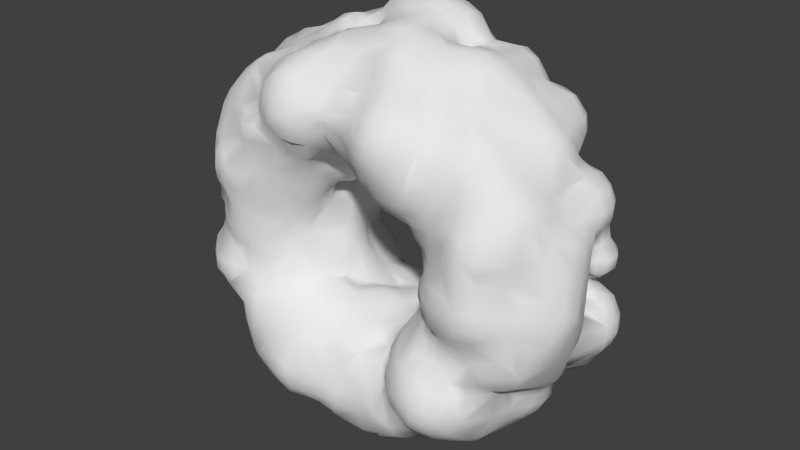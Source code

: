 # Source: WombStrengenRing.blend  (saved by Blender 2.73.0; exported with 4.5.12 LTS)
import bpy
from mathutils import Matrix  # noqa: F401  (used for matrix-valued properties, if any)

bpy.ops.wm.read_factory_settings(use_empty=True)
scene = bpy.context.scene
scene.name = 'Scene'

# ---- collections
col_collection_11 = bpy.data.collections.new('Collection 11'); scene.collection.children.link(col_collection_11)

# ---- world
world_world = bpy.data.worlds.new('World'); scene.world = world_world
world_world.color = (0.05088, 0.05088, 0.05088)
world_world.use_sun_shadow = False
world_world.sun_shadow_jitter_overblur = 0.0
world_world.cycles.sampling_method = 'MANUAL'
world_world.cycles.sample_map_resolution = 256

# ---- meshes
me_mesh = bpy.data.meshes.new('Mesh')
me_mesh.from_pydata([(-1.971, -2.033, 1.157), (4.829, 0.7748, -0.0585), (5.208, 0.7738, 0.1909), (5.229, 1.175, -0.1832), (4.829, 1.175, -0.1585), (4.794, 1.498, -0.2721), (4.759, 0.7635, -0.2682), (6.419, -0.3163, -0.5775), (6.319, -0.007032, -0.9559), (6.351, -0.43, -1.25), (6.229, -0.02517, -1.474), (6.093, -0.2629, -2.016), (6.506, -0.4328, -0.2662), (-2.009, 0.1037, 0.08296), (-2.158, 0.8535, 0.1375), (-2.168, 0.841, -0.2686), (-3.097, 2.039, 4.952), (-3.571, 1.975, 5.14), (-3.502, 2.354, 4.924), (-3.971, 1.975, 5.043), (-3.947, 2.354, 4.899), (-4.367, 1.972, 4.878), (-3.634, 1.502, 5.164), (-4.386, 1.306, 4.809), (-1.927, 3.222, 2.873), (-2.25, 3.182, 4.168), (-2.772, 3.265, 4.168), (-1.971, 2.956, 4.526), (-2.58, 2.765, 4.526), (-1.971, 2.775, 4.706), (-3.168, 2.833, 4.56), (-3.779, 2.82, 4.598), (-3.485, 3.16, 4.124), (-1.479, 3.179, 3.73), (-1.171, 3.089, 3.726), (-0.732, 2.816, 3.746), (-0.7765, 2.764, 4.059), (-1.171, 3.06, 4.126), (-0.7726, 2.787, 4.522), (-1.171, 2.862, 4.526), (-3.219, 2.768, -2.049), (-2.842, 2.776, -2.629), (-2.831, 2.775, -3.08), (-3.171, 2.959, -3.474), (-2.443, 2.726, -3.468), (-3.17, 2.728, -3.855), (-3.567, 3.229, -3.479), (-3.571, 3.051, -3.874), (-3.577, 3.318, -3.082), (-3.568, 3.221, -2.584), (-3.966, 3.472, -2.839), (-3.971, 3.336, -2.274), (-3.986, 3.178, -2.011), (-3.555, 2.939, -1.47), (-4.647, 3.202, -1.928), (-4.371, 3.409, -2.274), (-4.771, 3.365, -2.274), (-5.157, 3.168, -2.28), (-4.373, 3.494, -2.879), (-3.28, 2.748, -1.556), (-5.659, 1.169, -3.088), (-5.56, 1.564, -3.424), (-6.121, 1.586, -2.772), (-6.107, 1.119, -2.736), (-5.972, 1.934, -2.892), (-5.758, 2.372, -3.125), (-5.968, 2.331, -2.547), (-5.993, 0.775, -2.692), (-5.194, 0.7724, -3.257), (-5.574, 0.369, -2.688), (-6.031, 0.3124, -2.301), (-5.542, -0.006218, -2.252), (-5.983, -0.04112, -1.641), (-5.556, -0.41, -1.362), (-5.571, -0.195, -1.874), (-5.904, -0.4263, -1.054), (-5.987, -0.4493, -0.6803), (-5.892, -0.8252, -0.6743), (-5.803, -0.8252, -1.074), (-5.89, -1.201, -0.888), (-5.751, -1.625, -1.074), (-5.766, -1.625, -0.6743), (-5.857, -1.225, -0.2743), (-5.62, -1.638, -0.2705), (-5.499, -1.943, -0.7754), (-5.801, -1.625, 0.1257), (-5.862, -1.625, 0.5257), (-5.535, -1.992, 0.697), (-5.793, -1.625, 0.9257), (-5.916, -1.18, 0.7721), (-5.839, -0.8252, 0.5257), (-5.535, -0.4227, 0.5261), (-5.79, -0.4252, 0.9257), (-5.951, -0.3399, 1.342), (-5.773, -0.8252, 1.326), (-5.534, -0.8238, 1.7), (-5.973, -0.4186, 1.736), (-6.013, -0.4572, 2.126), (-5.509, -0.8173, 2.077), (-6.319, -0.03396, 1.961), (-5.971, -0.4069, 2.492), (-6.275, -0.02517, 2.526), (-6.386, 0.3529, 2.138), (-6.296, 0.4633, 2.861), (-6.108, -0.02399, 2.929), (-5.639, -0.5572, 2.977), (-6.244, 0.04105, 1.35), (-5.948, -0.004658, 1.001), (-6.301, 0.7836, 1.278), (-6.381, 0.7235, 1.733), (-6.369, 1.294, 1.326), (-6.391, 1.332, 1.804), (-6.293, 1.469, 0.8728), (-5.985, 1.579, 0.3861), (-6.014, 1.246, 0.1431), (-5.978, 1.539, -0.2866), (-6.341, 1.182, -0.3895), (-5.751, 1.575, 0.1257), (-6.051, 1.961, 0.4429), (-5.963, 2.374, 0.538), (-6.256, 2.375, 0.9257), (-6.356, 1.973, 0.9279), (-6.348, 2.372, 1.328), (-6.321, 2.378, 1.727), (-5.959, 2.756, 0.9289), (-6.037, 2.845, 1.327), (-5.571, 2.375, 0.2627), (-5.141, 2.373, 0.1506), (-5.468, 2.805, 0.5442), (-5.513, 1.955, 0.1273), (-5.924, 0.7457, 0.5042), (-6.242, 0.7748, 0.1257), (-5.971, 0.7748, 0.7331), (-5.802, 0.5317, 0.5445), (-5.571, -0.02517, 0.5725), (-5.429, -0.0219, 0.5249), (-5.571, -0.02517, 0.4298), (-5.47, -0.4175, 0.1297), (-5.594, -0.6228, 0.1272), (-6.484, 1.975, 1.326), (-6.465, 1.575, 1.326), (-6.453, 1.975, 1.726), (-5.446, -0.8258, 2.502), (-5.571, -1.225, 1.552), (-5.329, -1.225, 1.726), (-5.204, -2.298, 0.1478), (-5.197, -2.03, -0.2737), (-5.091, -2.344, -0.6967), (-5.284, -2.5, -1.081), (-5.594, -2.143, -1.418), (-5.483, -2.425, -1.474), (-5.604, -2.047, -1.895), (-5.457, -2.425, -1.874), (-5.212, -2.447, -2.291), (-5.461, -2.025, -2.274), (-5.165, -1.631, -2.59), (-5.498, -1.626, -2.262), (-5.171, -1.225, -2.489), (-5.398, -0.9327, -2.252), (-5.579, -1.208, -1.897), (-5.468, -0.8252, -1.874), (-4.792, -1.232, -2.706), (-4.994, -0.8207, -2.694), (-4.753, -1.179, -3.098), (-5.048, -0.8674, -3.469), (-4.98, -0.8252, -3.874), (-4.724, -0.8308, -4.214), (-4.806, -0.4183, -4.316), (-5.106, -0.4252, -3.874), (-4.371, -0.8252, -4.483), (-4.416, -0.309, -4.601), (-3.621, -0.8276, -4.716), (-4.234, 0.3969, -4.648), (-3.93, 0.3904, -4.937), (-3.964, 0.7814, -4.9), (-3.554, 0.3727, -5.438), (-3.636, 0.7817, -5.622), (-3.156, 0.2713, -5.852), (-3.171, 0.7748, -6.093), (-3.171, 1.175, -6.106), (-3.465, 1.18, -5.846), (-2.872, 0.6651, -6.216), (-2.771, 1.175, -6.248), (-2.371, 1.175, -6.274), (-2.371, 1.575, -6.167), (-2.771, 1.575, -6.141), (-2.374, 0.7747, -6.338), (-2.692, -0.2352, -5.986), (-2.371, -0.02517, -6.164), (-2.301, -0.4591, -6.127), (-2.766, -0.8252, -5.82), (-2.818, -1.223, -5.571), (-2.064, -1.162, -6.044), (-2.371, -0.8252, -6.055), (-1.625, -0.9129, -6.253), (-1.516, 0.03429, -6.21), (-1.524, 0.7523, -6.249), (-1.236, 0.636, -6.486), (-0.7692, 0.3774, -6.673), (-0.804, 0.9258, -6.629), (-1.172, 1.171, -6.243), (-0.8538, 1.615, -6.391), (-1.17, 1.526, -5.875), (-0.9186, 2.347, -5.869), (-1.168, 1.787, -5.452), (-0.9337, 2.405, -5.487), (-1.164, 2.367, -5.051), (-1.577, 1.832, -5.458), (-0.3837, 1.887, -6.63), (-0.3513, 1.158, -6.66), (0.03159, 1.306, -6.674), (0.7991, 0.8215, -6.392), (0.1249, 0.8769, -6.631), (0.8288, 1.175, -6.488), (0.3678, 0.04482, -6.557), (0.8288, 0.3748, -6.451), (0.7926, -0.2145, -6.534), (1.227, 0.3031, -6.562), (1.942, 0.0006104, -6.542), (1.229, 0.7748, -6.604), (1.504, 1.18, -6.653), (1.823, 0.5371, -6.655), (2.325, 1.206, -6.593), (1.068, -0.5741, -6.431), (1.541, -0.6436, -6.267), (0.02861, 1.99, -6.686), (-1.174, -0.3058, -6.443), (-0.7757, -0.4282, -6.566), (-1.171, -0.8252, -6.502), (-0.7714, -1.202, -6.548), (-0.157, -0.6241, -6.553), (-0.2843, 0.3257, -6.706), (-1.171, -1.225, -6.46), (-1.454, -1.239, -6.268), (-1.571, -1.625, -6.069), (-1.659, -1.811, -5.837), (-1.166, -2.043, -5.883), (-1.557, -2.414, -5.469), (-1.165, -2.42, -5.47), (-1.827, -2.865, -5.301), (-1.181, -2.913, -5.116), (-1.81, -3.097, -5.069), (-1.538, -3.264, -4.721), (-1.119, -3.228, -4.283), (-0.5047, -3.086, -4.222), (-0.7712, -3.103, -4.674), (0.0774, -3.081, -4.655), (-0.7611, -2.905, -5.074), (0.1625, -3.047, -4.243), (-2.005, -3.302, -4.678), (-2.871, -3.034, -4.676), (-2.476, -3.3, -4.287), (-2.76, -3.225, -3.874), (-2.485, -3.209, -3.392), (-3.194, -3.097, -4.208), (-3.193, -3.163, -3.296), (-3.562, -2.897, -4.129), (-3.58, -3.069, -3.156), (-3.571, -3.059, -2.674), (-3.028, -3.142, -2.635), (-3.602, -2.435, -4.69), (-3.547, -1.993, -4.929), (-3.187, -1.628, -5.111), (-3.571, -1.625, -4.913), (-3.223, -1.22, -5.094), (-3.666, -1.192, -4.711), (-3.417, -0.7403, -5.093), (-3.571, -0.4252, -4.847), (-3.202, -0.5728, -5.526), (-3.563, -0.01006, -5.058), (-2.55, -1.672, -5.483), (-2.771, -2.025, -5.352), (-2.822, -2.44, -5.228), (-2.371, -2.425, -5.407), (-2.44, -2.887, -5.104), (-1.934, -2.204, -5.542), (-3.979, -2.436, -4.179), (-3.95, -2.778, -3.074), (-3.968, -2.822, -2.63), (-4.316, -2.689, -2.639), (-4.341, -2.974, -2.28), (-4.768, -2.81, -2.264), (-4.378, -2.42, -2.876), (-4.832, -2.994, -1.874), (-5.159, -2.743, -1.483), (-4.776, -2.999, -1.473), (-4.771, -2.61, -0.6743), (-4.332, -2.809, -0.7766), (-4.85, -2.48, -0.2947), (-4.397, -2.836, -0.3232), (-4.896, -2.44, 0.1568), (-4.39, -2.87, 0.1292), (-4.734, -2.433, 0.5648), (-4.381, -2.769, 0.6441), (-4.714, -2.862, 1.491), (-4.768, -2.746, 2.116), (-4.771, -2.649, 2.526), (-4.371, -2.825, 2.495), (-4.759, -2.32, 3.295), (-3.681, -2.84, 2.825), (-3.628, -2.898, 2.586), (-4.354, -2.488, 3.458), (-4.213, -2.652, 3.244), (-3.582, -2.826, 3.329), (-5.041, -2.425, 1.726), (-5.059, -2.393, 2.416), (-5.207, -2.034, 2.523), (-5.153, -1.981, 1.686), (-5.05, -2.006, 3.27), (-5.016, -2.414, 1.314), (-4.371, -3.092, 1.326), (-4.371, -3.13, 1.726), (-3.846, -3.209, 1.865), (-4.006, -3.168, 1.25), (-3.971, -2.966, 0.5257), (-3.962, -3.04, -0.1804), (-3.545, -2.967, 0.5196), (-3.574, -3.013, -0.2134), (-3.248, -3.118, 1.18), (-3.171, -3.127, 1.726), (-2.738, -3.03, 2.106), (-2.754, -2.863, 1.217), (-2.406, -2.855, 1.952), (-3.12, -3.096, 2.861), (-3.97, -2.858, -0.71), (-4.91, -2.034, -2.763), (-4.348, -2.01, -3.022), (-4.364, -1.623, -3.048), (-4.771, -1.625, -2.848), (-4.368, -1.616, -3.468), (-4.353, -1.577, -3.878), (-4.366, -1.191, -4.235), (-4.106, -1.961, -4.308), (-3.847, -1.937, -4.689), (-3.971, -1.225, -4.586), (-4.262, -1.992, -3.843), (-4.231, -2.442, -3.076), (-0.664, -2.486, -5.63), (-0.3299, -2.692, -5.458), (-0.7712, -2.025, -6.09), (-0.2646, -2.014, -6.099), (-0.3651, -1.64, -6.343), (-0.8628, -1.587, -6.378), (0.08235, -1.512, -6.287), (2.029, -0.8252, -6.108), (2.023, -0.4007, -6.267), (0.733, -2.117, -6.075), (0.7707, -2.692, -5.495), (0.8027, -2.851, -4.797), (1.248, -2.823, -5.054), (1.484, -2.733, -5.22), (-0.1379, -2.942, -5.069), (1.257, -2.456, -5.638), (-4.379, 0.7811, -4.347), (-3.917, 1.194, -4.643), (-4.371, 1.175, -4.519), (-3.75, 1.587, -4.654), (-4.338, 1.781, -4.619), (-4.833, 1.523, -4.374), (-4.769, 1.969, -4.411), (-4.371, 2.375, -4.489), (-4.777, 2.379, -4.281), (-5.247, 2.352, -3.956), (-4.79, 2.853, -4.051), (-5.329, 2.834, -3.529), (-5.615, 2.814, -2.795), (-5.319, 2.02, -3.938), (-5.195, 1.157, -3.612), (-5.174, 0.3009, -3.099), (-5.093, 0.3748, -3.474), (-5.03, 0.7748, -3.474), (-5.083, 0.1595, -3.902), (-4.849, 0.774, -3.876), (-5.153, -0.4456, -3.466), (-5.111, -0.02167, -2.683), (-5.113, -0.417, -2.677), (-5.197, 1.49, -3.959), (-4.37, 2.774, -4.256), (-4.37, 3.147, -3.875), (-4.802, 0.03599, -4.308), (-6.39, -0.03934, -0.674), (-6.311, -0.03096, -1.068), (-6.355, 0.3688, -1.42), (-6.34, 0.7623, -2.216), (-6.264, 0.3748, -1.874), (-6.388, 1.177, -2.313), (-6.372, 1.576, -2.277), (-6.289, 1.975, -2.274), (-6.365, 1.964, -1.872), (-6.574, 1.175, -1.874), (-6.58, 1.175, -1.474), (-6.563, 0.7289, -1.123), (-6.547, 1.575, -1.874), (-6.526, 1.575, -1.474), (-6.508, 0.3748, -1.074), (-5.241, -0.4252, -1.474), (0.8312, -1.687, 5.783), (0.8179, -1.229, 6.066), (1.229, -1.225, 6.019), (1.243, -1.697, 5.736), (0.5267, -1.633, 5.706), (-0.391, -2.776, 4.524), (-1.147, -0.8256, 5.923), (-1.166, -0.4304, 5.724), (-0.7462, -0.8364, 6.039), (-1.436, -2.416, 2.493), (-0.7748, -2.428, 2.952), (-0.7712, -2.025, 2.81), (-1.223, -2.024, 2.536), (-0.3694, -2.444, 3.257), (-0.3712, -2.216, 2.926), (0.01615, -2.679, 3.328), (-0.3552, -2.039, 2.708), (0.5286, -2.621, 2.837), (0.5263, -2.054, 2.222), (0.4072, -1.27, 2.069), (0.02875, -1.625, 2.21), (0.01095, -0.8352, 2.108), (-0.3712, -1.225, 2.26), (-0.397, -0.7939, 2.125), (-0.7654, -0.891, 1.97), (-0.3712, -0.4252, 1.893), (-0.7684, -0.4257, 1.723), (-1.063, -0.8158, 1.588), (-1.527, -0.3802, 1.113), (-1.56, -0.838, 1.291), (-1.242, -1.462, 2.102), (-0.7736, -1.235, 2.489), (0.8001, -2.551, 2.429), (0.8183, -2.826, 2.913), (0.5626, -2.801, 3.305), (0.43, -2.826, 3.758), (-0.3676, -2.83, 4.003), (-0.3781, -2.785, 3.729), (0.8288, -3.057, 3.326), (0.8556, -3.124, 3.704), (1.235, -3.224, 3.339), (0.8288, -3.065, 4.126), (1.227, -3.261, 4.13), (1.229, -3.124, 2.926), (1.222, -2.835, 2.496), (1.251, -2.472, 2.036), (1.229, -2.025, 1.776), (1.215, -1.631, 1.724), (0.8163, -1.542, 1.843), (1.261, -1.206, 1.729), (1.71, -1.628, 1.429), (1.641, -1.253, 1.46), (1.543, -2.043, 1.712), (2.348, -2.444, 1.705), (2.091, -2.034, 1.36), (1.559, -2.479, 1.902), (1.7, -3.004, 2.453), (2.296, -3.059, 2.508), (1.651, -3.231, 3.113), (2.068, -3.23, 3.279), (2.703, -3.085, 2.935), (2.346, -3.187, 3.794), (2.829, -3.018, 3.326), (2.385, -2.809, 2.19), (3.171, -2.637, 1.814), (2.829, -2.626, 1.726), (3.629, -2.729, 2.126), (3.674, -2.823, 1.698), (3.087, -2.776, 2.458), (3.672, -2.664, 2.559), (4.024, -2.7, 2.601), (3.991, -2.844, 2.243), (3.229, -2.587, 1.326), (3.108, -2.539, 0.8945), (3.646, -2.812, 0.9182), (3.241, -2.809, 0.477), (4.029, -3.07, 0.9257), (4.029, -3.187, 0.5257), (3.629, -3.102, 0.5257), (4.032, -3.088, 1.722), (3.604, -3.184, -0.02574), (4.034, -3.245, 0.02688), (3.629, -3.071, -0.6743), (4.281, -3.168, -0.6698), (3.628, -2.776, -1.056), (3.629, -2.734, -1.474), (4.029, -2.777, -1.474), (3.633, -2.82, -1.935), (4.609, -2.747, -1.555), (4.026, -2.821, -2.3), (4.429, -2.705, -2.274), (4.429, -2.55, -2.674), (4.305, -2.825, -2.674), (3.227, -2.827, -1.857), (3.229, -2.583, -1.474), (4.244, -2.831, -1.088), (3.202, -2.645, -0.9618), (4.811, -2.776, -0.9957), (5.27, -2.77, -0.4614), (5.249, -2.538, -1.268), (2.894, -2.377, -1.053), (2.657, -2.461, -0.2865), (3.219, -2.981, -0.2747), (3.159, -2.93, 0.1212), (2.499, -2.025, -0.6743), (2.484, -2.067, -0.1004), (2.663, -2.425, 0.1257), (2.844, -2.421, 0.5121), (2.515, -2.025, 0.5257), (2.43, -2.034, 0.8824), (2.429, -2.319, 1.326), (2.834, -2.434, 1.263), (2.12, -1.629, 0.9174), (2.433, -1.637, 0.3618), (2.175, -1.327, 0.7339), (1.725, -0.8252, 1.326), (1.633, -0.5725, 1.751), (1.72, -0.3717, 0.9476), (1.627, -0.02548, 1.725), (1.205, -0.4554, 1.873), (1.188, 0.003974, 2.047), (0.8288, -0.4252, 2.012), (1.686, -0.02517, 0.9257), (2.032, -0.4256, 0.5348), (1.929, 0.117, 0.4463), (1.661, 0.2997, 0.9707), (2.343, -0.02517, 0.1257), (2.469, -0.3525, 0.1208), (2.409, -0.04653, -0.2773), (2.463, -0.7973, -0.2803), (2.43, -1.231, -0.2882), (2.529, -0.7881, 0.1288), (2.459, -1.155, 0.146), (1.638, 0.3798, 1.807), (2.396, -1.625, -0.5577), (2.472, -1.989, -1.162), (2.838, -2.441, -1.468), (4.429, -3.225, -0.2747), (4.447, -3.248, 0.1989), (3.167, -2.838, 3.13), (2.861, -2.771, 3.948), (3.3, -2.692, 3.695), (4.01, -2.629, 3.305), (3.22, -2.417, 4.104), (-0.4365, -1.626, 2.498), (-0.7712, -1.625, 2.754), (-1.159, -1.643, 2.515), (-1.558, -2.871, 2.851), (-0.8302, -2.916, 3.245), (-1.969, -2.863, 2.511), (-1.98, -3.03, 2.945), (-1.992, -3.248, 3.681), (-1.556, -3.208, 3.367), (-1.571, -3.395, 3.726), (-1.152, -3.292, 3.707), (-1.171, -3.15, 3.326), (-2.371, -3.06, 3.326), (-2.339, -3.137, 4.072), (-1.983, -3.314, 4.131), (-2.422, -2.908, 4.635), (-1.964, -3.206, 4.499), (-2.782, -2.729, 4.127), (-2.762, -2.822, 3.657), (-3.18, -2.806, 3.654), (-3.571, -2.715, 3.726), (-2.771, -3.003, 3.326), (-5.143, -1.217, 2.029), (-5.164, -1.225, 2.523), (-5.234, -1.63, 2.121), (0.6296, 0.3538, 2.149), (1.638, 0.7705, 2.239), (1.01, 1.317, 2.032), (1.796, 1.177, 2.145), (1.316, 1.622, 2.089), (1.229, 0.3748, 2.221), (1.764, 0.7374, 2.136), (0.8262, 0.004728, 2.122), (0.4218, 0.7378, 2.113), (0.7002, 1.608, 2.117), (-0.4792, 1.563, 2.185), (-0.3673, 0.7788, 2.132), (0.2209, 1.984, 2.223), (-0.5949, 1.124, 2.123), (1.841, 0.797, 0.8808), (-5.746, -1.621, -1.785), (2.029, -0.3702, -0.7537), (2.037, -0.02679, -0.6776), (2.25, -1.498, -1.055), (2.044, -1.214, -1.481), (1.676, -0.537, -1.484), (1.642, -1.194, -1.904), (1.235, -1.592, -2.478), (1.232, -0.815, -2.295), (1.62, -0.02022, -1.456), (3.231, 2.296, -0.3406), (3.147, 2.465, -0.637), (-2.354, 2.365, 1.389), (-1.254, 1.957, 2.179), (-3.171, 3.454, 2.926), (-2.525, 3.502, 2.906), (-2.546, 3.533, 3.63), (-3.171, 3.501, 3.326), (2.425, 2.362, 4.881), (2.429, 2.449, 4.526), (2.825, 2.375, 4.526), (2.429, 2.535, 4.126), (2.718, 2.327, 3.897), (2.406, 2.71, 3.734), (2.42, 2.728, 3.326), (2.715, 2.375, 3.326), (2.029, 2.998, 3.326), (2.029, 2.973, 3.726), (2.029, 2.766, 4.125), (1.566, 3.074, 3.72), (1.533, 2.919, 4.127), (1.186, 2.627, 4.496), (1.629, 2.374, 4.647), (1.534, 2.265, 4.918), (1.618, 2.244, 5.305), (1.206, 2.38, 5.712), (2.054, 2.404, 4.553), (2.041, 2.862, 2.909), (1.618, 1.965, 5.692), (1.251, 2.0, 6.157), (1.229, 1.575, 6.346), (1.866, 1.565, 5.734), (1.294, 1.181, 6.277), (1.225, 0.7859, 6.12), (0.8288, 0.7748, 6.428), (0.8288, 1.975, 6.402), (0.81, 2.318, 6.122), (0.8288, 2.598, 5.726), (0.08363, 2.867, 5.753), (0.09851, 2.643, 6.125), (0.1583, 2.397, 6.341), (-0.3758, 2.363, 6.457), (-0.3687, 2.736, 6.122), (-0.7712, 2.375, 6.422), (-0.7754, 2.693, 6.123), (-0.796, 2.005, 6.574), (-0.2957, 1.779, 6.741), (-0.7712, 1.575, 6.692), (0.2389, 1.986, 6.514), (0.5664, 1.559, 6.591), (0.02875, 1.175, 6.744), (0.5209, 1.176, 6.628), (1.759, 1.191, 5.749), (2.064, 0.7515, 5.59), (1.628, 0.3585, 5.72), (2.442, 0.7252, 5.69), (2.429, 0.3748, 5.878), (2.029, -0.02517, 5.938), (2.429, -0.02517, 5.954), (1.96, -0.4444, 5.922), (2.482, -0.3932, 5.898), (2.829, -0.02517, 5.876), (2.447, -0.8069, 5.672), (3.207, -0.0276, 5.679), (2.882, 0.4364, 5.769), (2.837, 0.801, 5.673), (3.229, 0.7748, 5.536), (3.237, 0.4197, 5.64), (3.544, 0.8911, 5.213), (3.321, 1.58, 5.448), (3.647, 1.163, 4.949), (3.628, 1.576, 4.922), (3.208, 1.963, 5.307), (3.474, 1.975, 4.926), (3.229, 2.219, 4.926), (2.829, 2.37, 4.926), (2.829, 2.195, 5.326), (2.829, 1.975, 5.534), (2.82, 1.582, 5.666), (2.429, 1.975, 5.514), (2.429, 2.173, 5.326), (3.229, 2.244, 4.526), (4.38, 0.3396, 4.828), (4.358, 0.001511, 4.844), (1.629, -0.02517, 5.978), (2.028, 1.996, 5.335), (2.029, 1.575, 5.674), (5.226, -1.22, 3.321), (5.412, -0.6029, 3.211), (4.968, -1.049, 3.703), (5.546, -0.8388, 2.869), (5.603, -1.514, 2.926), (4.679, -0.7945, 4.189), (4.935, -0.3692, 4.24), (5.176, -0.02338, 4.128), (-3.171, 1.575, 5.088), (-3.571, 1.175, 5.102), (-3.156, 1.173, 4.946), (-3.633, 1.577, -5.343), (-5.219, 3.183, -2.812), (-3.971, 3.389, -3.474), (-3.969, 3.159, -3.874), (-4.371, 3.396, -3.474), (5.637, -2.379, -0.4073), (5.739, -2.185, 0.06576), (6.291, -1.649, -0.1797), (6.443, -0.4104, 1.077), (6.409, -0.8375, 1.268), (-6.109, 2.09, -1.028), (-5.581, 2.478, -0.9985), (-4.776, 3.255, -3.491), (2.436, -2.834, 4.534), (2.033, -2.827, 4.816), (2.029, -3.1, 4.526), (1.629, -3.156, 4.528), (1.629, -3.354, 4.126), (1.229, -3.322, 3.726), (1.629, -3.402, 3.726), (-0.3414, 2.767, 4.126), (0.06066, 3.002, 3.732), (-0.7712, 3.008, 4.926), (-0.3712, 3.045, 4.926), (-0.3712, 3.081, 5.326), (-0.7712, 3.05, 5.326), (-1.171, 2.77, 4.915), (0.02875, 3.018, 5.326), (0.4764, 2.771, 5.235), (0.02875, 2.964, 4.926), (-1.205, 2.399, 6.156), (-0.3712, 1.175, 6.734), (4.829, -2.431, -2.287), (4.808, -1.99, -2.662), (4.824, -1.66, -2.899), (4.824, -1.169, -3.067), (5.275, -2.123, -2.385), (5.156, -1.407, -2.819), (4.953, -2.632, -1.837), (-3.975, 2.749, -1.099), (-3.971, 3.017, -1.474), (2.405, 2.095, -4.263), (2.815, 2.248, -4.602), (2.829, 2.092, -3.874), (2.429, 2.135, -3.874), (2.033, 2.388, -2.664), (1.65, 2.438, -3.014), (2.029, 2.458, -3.074), (1.229, 2.375, -2.801), (1.208, 2.962, -3.413), (2.589, 1.966, -1.088), (2.828, 1.974, -0.6245), (2.656, 1.575, -0.6743), (2.414, 1.23, -1.156), (2.457, 1.979, -1.526), (-2.768, -2.512, 4.605), (-2.365, 2.68, 1.753), (-1.964, 3.051, 2.426), (-2.753, 2.849, 1.725), (-1.971, 3.396, 3.326), (-2.083, -2.686, -2.288), (-2.808, -2.801, -2.124), (-2.077, -1.625, -1.074), (-2.77, -2.417, -0.4291), (-6.361, 1.566, -1.092), (-6.567, 0.8895, -0.7873), (-4.36, -2.028, 4.098), (-4.463, -1.625, 4.275), (-4.003, -2.347, 4.029), (-4.371, -2.356, 3.726), (-3.552, -2.319, 4.468), (-1.593, -1.611, 1.769), (-0.7209, -1.139, -2.091), (-0.7712, -0.4252, -2.174), (-0.3712, -0.4252, -2.11), (0.02875, -0.4252, -2.166), (0.06007, -0.8586, -2.277), (-0.3705, 0.09773, -2.255), (0.03341, -0.01915, -2.253), (0.8322, -2.367, 4.984), (0.8327, -2.068, 5.36), (1.337, -2.366, 5.201), (3.63, 2.368, -3.075), (4.035, 2.448, -2.663), (3.629, 2.474, -2.674), (4.024, 2.303, -3.071), (4.032, 1.787, -3.473), (4.219, 1.975, -3.474), (4.438, 2.375, -3.422), (4.429, 2.677, -3.074), (4.433, 2.753, -2.674), (3.235, 2.376, -3.555), (3.229, 2.662, -3.074), (4.429, 2.59, -1.874), (4.85, 2.69, -1.955), (4.829, 2.545, -1.474), (4.429, 2.643, -1.474), (5.231, 2.71, -1.953), (5.229, 2.622, -1.474), (4.429, 1.975, -3.66), (4.829, 1.975, -3.728), (4.828, 2.421, -3.525), (4.337, 1.956, -3.86), (4.681, 1.575, -3.874), (4.829, 1.575, -3.709), (4.801, 1.186, -3.707), (4.829, 2.762, -3.073), (5.7, 1.56, -3.255), (5.73, 1.986, -3.241), (5.615, 2.374, -3.074), (6.029, 1.977, -2.634), (5.714, 2.485, -2.724), (5.229, 2.699, -3.074), (5.227, 2.773, -2.675), (5.928, 0.4175, -2.267), (6.331, 1.191, -2.32), (6.458, 1.077, -1.904), (6.451, 1.159, -1.486), (6.027, 0.7748, -1.077), (6.277, 1.173, -1.074), (6.497, 1.571, -1.474), (6.537, 1.575, -1.874), (6.39, 1.976, -1.872), (6.438, -1.212, -0.692), (6.422, -1.197, 0.03029), (6.475, -1.247, -0.2776), (6.124, -1.674, 0.5191), (6.332, -1.199, 1.276), (6.002, -1.682, 1.003), (-2.774, 2.764, 1.364), (-1.616, -1.191, -1.893), (-2.008, -1.605, -1.494), (-1.708, -0.8252, -1.474), (-0.3712, 2.857, 4.526), (0.8288, 2.665, 5.326), (0.8288, 2.611, 4.926), (1.643, 0.7809, 5.59), (-0.006584, -0.05185, 6.253), (0.03767, 0.4341, 6.458), (0.3882, 0.03714, 6.356), (-1.171, 1.975, 6.428), (-1.641, 2.0, 5.918), (-1.521, 2.384, 5.679), (-0.8045, 1.139, 6.584), (-0.7637, 0.3752, 6.12), (-1.176, 0.3801, 5.685), (-1.169, 0.7271, 6.158), (-0.7818, -0.03346, 5.861), (5.387, 1.587, -0.279), (4.829, 1.575, -0.1161), (5.625, 1.26, -0.2847), (6.216, 0.3748, 1.326), (6.254, 0.3748, 1.726), (6.279, 0.7748, 1.726), (6.03, 0.7772, 1.302), (6.285, 0.611, 2.106), (6.102, 1.174, 2.563), (6.279, 1.175, 2.126), (5.916, 1.579, 2.524), (6.085, 1.609, 2.124), (6.255, 1.175, 1.726), (6.061, 1.596, 1.696), (5.627, 1.969, 2.118), (5.656, 2.07, 1.709), (5.629, 1.835, 2.526), (5.629, 1.575, 2.79), (5.188, 1.516, 2.932), (5.211, 1.932, 2.522), (4.813, 1.538, 2.926), (4.816, 1.97, 2.506), (5.229, 2.134, 2.126), (5.014, 2.347, 1.707), (6.028, -0.02652, 2.118), (6.33, -0.2528, 1.726), (5.638, 0.787, 2.952), (5.64, 1.18, 2.936), (5.229, 1.175, 3.174), (5.629, 0.3748, 2.881), (6.024, 0.7249, 2.608), (5.639, -0.1978, 2.607), (5.364, 0.7748, 3.326), (5.146, 1.089, 3.328), (5.229, 0.7711, 3.724), (5.504, 0.3748, 3.326), (5.428, 0.3748, 3.726), (5.173, 0.389, 4.11), (5.47, -0.009132, 3.669), (-1.571, 2.375, -4.955), (-1.571, 2.142, -5.074), (-2.055, 2.378, -4.675), (-1.971, 2.221, -5.074), (-2.349, 2.306, -5.019), (-2.372, 2.316, -4.268), (-1.163, 1.056, 1.855), (-0.737, -0.07729, -2.293), (-1.211, -0.46, -2.314), (-4.289, 2.988, 4.133), (-4.367, 2.696, 4.491), (-5.722, 0.8342, 3.529), (-5.61, 1.174, 3.508), (-5.174, 1.184, 3.735), (5.299, 0.37, -3.851), (5.301, -0.02287, -3.881), (3.207, -0.0352, -5.763), (3.023, -0.5467, -5.418), (3.617, -0.03835, -5.461), (3.569, -1.232, -5.334), (3.249, -1.676, -5.22), (3.643, -1.621, -5.18), (2.835, -1.886, -5.054), (2.786, -1.201, -5.353), (3.229, -2.407, -4.675), (3.221, -2.916, -4.391), (3.126, -3.395, -3.846), (3.629, -3.242, -3.879), (3.627, -2.875, -4.303), (2.421, -2.865, -4.322), (2.034, -2.977, -3.891), (2.378, -3.247, -3.511), (2.829, -3.492, -3.474), (2.429, -3.372, -3.074), (2.829, -3.517, -3.074), (3.229, -3.539, -3.074), (3.229, -3.52, -3.474), (2.069, -3.101, -3.091), (1.915, -2.92, -2.673), (2.429, -3.225, -2.675), (2.037, -2.994, -4.607), (2.807, -2.455, -4.637), (1.473, -3.047, -4.649), (1.506, -3.047, -4.301), (1.63, -2.832, -3.816), (3.626, -2.123, -4.849), (2.088, -2.54, -5.204), (2.069, -2.18, -5.478), (2.827, -0.7715, -5.367), (2.019, -1.416, -5.934), (4.848, -0.4893, -4.316), (4.69, -0.1117, -4.716), (5.088, 0.3757, -4.254), (5.22, 1.164, -3.393), (5.155, 0.7634, -3.476), (5.18, 0.7779, -3.075), (5.097, 0.7748, -3.874), (4.829, 2.887, -2.674), (3.229, 2.679, -1.074), (2.893, 2.374, -1.076), (3.629, 2.784, -1.279), (3.629, 2.683, -0.6743), (2.609, 1.175, -0.6743), (2.739, 1.587, -0.3048), (2.655, 1.175, -0.2743), (2.603, 1.575, 0.1257), (2.55, 1.175, 0.1257), (2.428, 1.176, 0.5242), (2.589, 1.575, 0.5257), (2.461, 1.576, 1.303), (2.406, 1.42, 0.8542), (2.449, 1.582, 1.725), (2.029, 1.173, 1.734), (2.02, 1.185, 1.324), (2.508, 0.7919, 0.1406), (2.573, 0.5739, -0.2547), (2.429, 0.7915, -0.5912), (0.4552, -0.6971, 2.096), (0.8271, -2.819, -4.304), (1.234, -2.773, -3.88), (-1.558, -2.79, 5.216), (-2.004, -2.277, 5.345), (-1.971, -0.02517, 5.871), (-1.973, -0.3628, 5.667), (-2.364, -0.004509, 5.725), (-2.904, -0.1061, 5.362), (-2.371, -0.4252, 5.595), (-2.771, -0.4252, 5.326), (-2.946, 0.3748, 5.326), (-3.971, -2.861, -1.018), (-3.565, 2.722, -4.209), (-0.2694, -1.274, -6.492), (-3.171, 2.699, -1.074), (-2.772, 2.375, -1.073), (-2.715, 2.601, -0.3745), (-3.169, 2.772, -0.5714), (-2.524, 2.383, -0.4392), (-2.442, 2.361, 0.1224), (-2.449, 2.351, 0.9501), (-2.851, 2.373, -1.478), (-3.591, 2.767, -1.051), (-3.192, 2.936, -0.1867), (-4.771, 3.408, -3.074), (-6.345, 1.971, -1.472), (-3.206, 1.602, -5.917), (-3.188, 2.003, -5.479), (-5.15, -1.61, 3.172), (-5.15, -0.8245, 2.868), (-4.791, -0.8221, 3.62), (-5.094, -1.225, 3.326), (-5.183, -0.4871, 3.385), (-4.813, -0.03108, 4.377), (-4.769, -0.349, 4.123), (-4.428, -0.4089, 4.556), (-4.755, 0.3719, 4.523), (2.577, -0.2115, -6.158), (-4.009, 0.4206, 5.082), (-3.549, 0.4684, 5.178), (-3.571, -0.02517, 5.106), (-3.621, -0.4087, 4.92), (-5.176, 0.3874, 3.94), (-5.17, 0.7768, 3.918), (-4.982, 1.172, 4.137), (-5.17, 1.576, 3.709), (-5.074, 1.878, 4.168), (-5.515, -0.8874, -1.463), (-5.694, -1.225, -1.474), (-6.319, -0.02851, -0.2745), (-5.918, -0.4269, -0.2785), (-5.841, -0.8252, -0.2743), (-0.06178, -0.8396, 6.131), (0.747, -0.83, 6.274), (0.7838, -1.032, 6.134), (-0.8397, -2.814, -3.091), (-5.456, -0.4252, -2.274), (-2.441, 1.17, -1.096), (-2.376, 1.163, -0.639), (-2.371, 1.575, -0.6737), (-2.488, 1.958, -1.078), (-1.961, -0.04951, -0.4929), (-1.977, 0.3758, -0.7177), (-1.97, -0.3966, -0.7155), (-4.728, 2.379, 4.448), (-4.938, 2.431, 4.137), (-4.758, -2.028, 3.681), (-4.964, -1.625, 3.726), (-1.025, -3.169, -3.855), (-1.546, -3.232, -3.392), (-1.198, -3.098, -3.174), (-1.971, -3.45, -4.274), (-3.162, -2.758, -1.967), (-3.552, -2.817, -1.582), (-4.371, -3.113, -1.874), (-3.971, -3.082, -1.874), (4.046, -2.037, -4.639), (4.137, -2.905, -3.926), (0.5111, 2.692, 4.516), (5.103, -0.02517, -4.274), (4.029, -3.111, -2.674), (5.995, -1.657, -1.724), (6.273, -1.135, -1.412), (6.031, -0.9697, -1.873), (5.765, -2.099, -1.795), (-0.4414, 2.467, -6.37), (-4.326, 0.4109, 4.888), (-5.748, 0.3096, 3.508), (-1.562, -0.01933, -1.791), (-1.652, -0.115, -1.166), (-1.614, 0.3791, -1.637), (-1.946, 0.7644, -1.382), (-1.626, 0.7836, -1.904), (-1.772, 0.3748, -1.074), (-1.953, 1.182, -1.851), (-2.019, 1.955, -1.891), (-1.205, 0.8674, -2.421), (-1.173, 0.3725, -2.315), (-2.388, -0.03028, 0.9257), (-1.971, 0.3748, 1.097), (-2.389, 0.3627, 0.9264), (-2.133, -0.4009, 0.9266), (-1.996, -0.8554, 0.948), (-5.855, -1.225, 0.1257), (-4.371, -0.02517, -1.395), (-4.384, -0.03574, -1.483), (-4.367, -0.01241, -1.493), (-5.692, -2.025, -1.474), (-6.055, 2.373, -2.275), (-6.01, 2.427, -1.466), (-5.1, 2.867, -1.424), (-4.766, 2.63, -1.091), (-5.171, 3.072, -1.874), (-5.622, 2.796, -1.837), (-1.542, 1.575, 6.126), (-1.806, 1.575, 5.726), (-1.571, 2.775, 4.743), (-1.571, 2.983, 4.526), (-1.571, 2.58, 4.926), (-4.687, 1.155, 4.529), (-4.792, 1.959, 4.533), (-5.17, 2.333, 2.892), (-5.086, 2.385, 3.618), (-5.22, 1.969, 3.393), (-3.133, 3.054, 1.491), (-3.207, 3.18, 2.449), (-2.771, 3.365, 2.526), (0.8465, 2.796, -5.591), (1.252, 2.926, -5.071), (1.065, 3.216, -4.708), (-2.236, -1.581, -0.366), (-2.168, -1.225, 0.1257), (-2.355, 1.198, -1.464), (-1.732, 1.975, -2.274), (-1.569, 1.131, -2.312), (-2.334, 2.646, -2.274), (-1.971, 2.379, -2.828), (-1.599, 1.967, -2.688), (-3.737, 1.192, -5.426), (2.104, -1.934, -1.47), (3.629, -3.45, -3.474), (1.231, -2.307, -3.106), (1.605, -2.471, -3.099), (1.629, -2.631, -3.474), (1.781, -2.825, -3.074), (1.815, -2.825, -3.474), (1.625, -2.421, -2.707), (1.236, -1.923, -2.716), (3.229, 2.691, -2.674), (2.036, 1.977, -1.9), (1.84, 2.053, -2.214), (2.465, 2.313, -1.864), (2.429, 2.593, -2.274), (2.829, 2.668, -2.274), (1.619, 1.989, -2.662), (1.628, 1.585, -2.382), (1.625, 1.156, -2.399), (0.7989, 2.019, -2.633), (0.5673, 1.593, -2.458), (-0.1375, 1.56, -2.682), (-1.218, 2.803, 5.336), (-2.771, 2.375, 4.779), (-2.371, 2.375, 4.796), (-1.932, 1.172, 5.623), (-1.96, 1.496, 5.307), (-1.97, 1.575, 4.917), (4.057, -0.1451, -5.298), (-2.995, 1.575, 4.926), (-2.067, -2.052, 0.852), (-2.341, -2.557, 1.058), (-1.971, -2.721, 2.126), (-1.571, -3.424, 4.126), (-1.127, -3.339, 4.107), (2.051, 0.7677, -1.111), (1.356, -0.4833, -1.848), (1.196, -0.378, -2.183), (-0.3712, 0.3748, -6.754), (0.04516, 1.569, -6.741), (0.4288, 1.975, -6.647), (1.637, 0.3817, -1.564), (1.33, -0.02517, -1.874), (1.445, 0.3748, -1.874), (1.223, -0.00685, -2.234), (1.314, 0.3748, -2.274), (1.218, -0.006641, -3.266), (1.371, -0.02517, -3.474), (1.229, 0.06883, -3.874), (1.629, -0.02517, -3.65), (1.775, 0.3776, -3.874), (2.051, -0.05405, -3.873), (2.029, 0.3748, -3.721), (2.072, 0.4198, -3.874), (1.629, -0.2703, -3.874), (4.449, -1.681, -4.35), (4.342, -1.56, -4.667), (0.8134, -0.6951, -2.635), (0.986, -0.02517, -2.674), (1.62, -2.066, -2.183), (3.629, -3.473, -3.074), (2.413, -3.055, -2.221), (2.832, -3.204, -2.314), (0.02875, 2.375, -6.571), (0.4288, 2.375, -6.512), (1.516, -1.628, -6.101), (3.276, 1.613, -5.908), (2.829, 2.551, -3.474), (2.83, 2.741, -2.942), (2.429, 2.463, -3.476), (2.429, 2.654, -3.074), (2.829, 2.375, -3.663), (2.047, 1.584, -6.532), (1.629, 1.575, -6.572), (0.8288, -1.225, -2.528), (-0.7712, 0.71, -2.686), (-1.188, -0.02129, -2.341), (4.029, 1.975, -3.569), (4.029, 2.226, -3.874), (3.636, 2.335, -3.904), (3.991, 2.341, -4.276), (3.857, 0.4099, -5.474), (3.813, 1.017, -5.538), (3.548, 0.7759, -5.874), (3.237, 0.3823, -6.044), (4.396, 1.943, -4.247), (4.672, 1.575, -4.274), (4.412, 1.574, -4.635), (4.424, 0.3735, -4.98), (4.431, 0.7853, -4.682), (6.485, -0.8436, -0.7355), (-5.147, 2.72, 2.523), (-4.377, 2.676, 2.512), (-4.365, 2.766, 2.938), (-4.771, 2.617, 2.926), (-4.753, 2.736, 3.326), (-4.371, 3.013, 3.326), (-5.143, 3.037, 2.133), (-5.716, 2.85, 2.162), (-5.571, 3.096, 1.726), (-5.164, 3.165, 1.73), (-5.571, 3.117, 1.326), (-5.19, 3.183, 1.314), (-6.246, 0.7748, 2.926), (-5.625, -0.03326, 3.505), (4.828, -2.448, 2.972), (4.789, -2.048, 3.532), (5.362, -2.091, 2.95), (5.245, -2.44, 2.53), (5.605, -2.03, 2.467), (4.429, -2.803, 2.453), (4.429, -2.619, 2.926), (4.853, -2.792, 2.292), (-0.7712, -3.038, 4.526), (-0.7712, -3.117, 3.726), (5.634, 0.3728, -2.699), (5.624, 1.204, -3.07), (1.928, 0.3681, -0.8848), (1.615, 2.771, -3.479), (0.6201, 3.097, -3.524), (-0.4387, 2.897, -3.416), (-0.2503, 2.38, -2.983), (-1.314, 2.387, -2.814), (0.8056, 2.449, -2.842), (-1.159, 2.687, -3.095), (-1.571, 2.631, -3.074), (-1.971, 2.467, -3.074), (-1.171, 2.984, -3.474), (-1.613, 2.851, -3.433), (3.629, 2.426, -2.274), (4.029, 2.397, -2.274), (4.029, 2.628, -1.874), (3.629, 2.649, -1.874), (3.229, 2.67, -1.474), (2.837, 2.374, -1.701), (3.229, 2.583, -1.874), (2.069, 1.566, -1.588), (4.029, 2.67, -0.6743), (4.028, 2.389, -0.2752), (3.635, 2.431, -0.2638), (4.407, 2.208, -0.2813), (-2.774, -2.368, -1.071), (-2.899, -2.494, -1.529), (5.229, 0.7156, -0.2743), (1.732, 0.7748, 1.726), (4.816, 2.361, 2.125), (4.411, 2.742, 2.205), (4.337, 1.927, 2.896), (4.515, 2.926, 1.714), (5.079, 2.272, 1.333), (4.501, 2.905, 1.315), (4.426, 2.732, 0.9331), (4.813, 2.365, 1.04), (4.429, 2.372, 0.5326), (4.017, 2.935, 2.215), (3.625, 2.927, 2.197), (3.625, 2.411, 2.661), (4.022, 2.112, 2.923), (3.229, 2.28, 2.526), (2.829, 1.975, 0.5261), (2.931, 2.362, 0.9208), (3.218, 2.387, 0.4724), (2.908, 1.964, -0.2022), (3.229, 2.292, 0.1257), (4.03, 2.373, 0.1258), (3.621, 2.413, 0.1212), (4.429, 2.201, 0.1257), (2.782, 2.402, 1.325), (3.24, 2.735, 0.9738), (3.158, 2.871, 1.315), (3.167, 2.901, 1.737), (2.738, 2.379, 1.725), (3.629, 3.07, 1.326), (3.629, 3.083, 1.726), (4.037, 2.89, 0.9044), (4.029, 3.077, 1.326), (2.823, 2.248, 2.11), (2.672, 1.975, 2.126), (3.232, 2.755, 2.125), (4.029, 3.09, 1.726), (-2.371, -3.387, -3.874), (-1.953, -3.433, -3.726), (2.404, 1.966, 2.323), (2.829, 2.05, 2.526), (2.438, 2.199, 2.527), (2.054, 2.441, 2.442), (2.029, 1.975, 2.231), (-2.293, -2.1, -1.456), (-2.214, -3.03, -2.705), (-3.984, 2.735, 2.517), (-5.132, 1.926, -0.2532), (-6.304, 1.946, 2.106), (-6.103, 2.411, 2.21), (-6.389, 0.8213, 2.15), (-4.892, -1.227, 3.78), (-5.312, -1.625, 2.526), (-0.3839, -2.415, 4.889), (0.02097, -2.44, 4.93), (0.2268, -0.4269, 6.331), (-2.371, -1.797, -0.2743), (-2.149, 0.7748, -0.6743), (-4.403, 2.781, -0.00103), (-3.928, 2.986, -0.1805), (-4.279, 3.058, 0.624), (-2.252, 0.7012, 0.5631), (-2.14, 1.493, 0.5689), (-3.604, 3.166, 1.437), (-3.171, 3.078, 2.126), (-3.571, 3.027, 2.126), (6.067, 0.3651, 0.6975), (6.377, 0.01465, 1.124), (5.524, -0.2396, 2.899), (5.629, -2.29, -1.47), (4.834, -3.16, 0.284), (4.829, -3.161, -0.2743), (3.642, 2.864, 0.8782), (4.429, 2.258, 3.326), (4.029, 2.356, 3.337), (3.629, 1.985, 2.926), (3.621, 2.395, 3.723), (4.029, 2.514, 3.726), (4.03, 2.417, 4.142), (4.429, 2.367, 3.726), (3.629, 2.282, 3.326), (2.829, 2.278, 4.126), (3.229, 2.195, 4.126), (4.852, 2.005, 3.723), (5.053, 1.575, 3.726), (4.985, 1.568, 4.13), (4.795, 1.976, 4.126), (5.016, 0.8626, 4.123), (5.114, 1.175, 3.726), (4.499, 1.593, 4.702), (4.432, 1.983, 4.537), (4.023, 2.059, 4.647), (4.431, 0.7822, 4.678), (3.889, 1.521, 4.855), (4.429, 2.317, 4.126), (4.728, 1.971, 3.317), (4.944, 1.575, 3.326), (4.829, 1.575, 3.038), (3.629, 1.975, 4.693), (3.629, 2.119, 4.526), (3.629, 2.339, 4.126), (-3.171, -2.987, -2.274), (-2.406, -2.389, -1.879), (-3.171, -2.632, -1.074), (-3.62, -2.805, -0.7714), (0.5687, -2.55, -2.954), (0.8565, -1.989, -2.697), (-3.971, -3.142, 2.126), (-3.171, -3.047, 3.326), (1.251, -2.01, -5.997), (2.022, -2.722, -5.063), (-5.171, -0.02766, 3.736), (5.524, -0.4488, -3.075), (1.467, 2.04, 2.149), (1.53, 2.382, 2.267), (-1.667, -3.15, -3.06), (-1.249, -2.837, -2.717), (2.026, -2.776, -2.293), (0.4288, -2.025, -2.532), (5.755, -0.8252, 2.526), (5.798, -1.225, 2.526), (6.001, -1.24, 1.916), (6.037, -0.6261, 2.127), (5.359, -2.457, 0.8593), (5.636, -2.036, 0.5287), (5.627, -2.025, 0.923), (5.387, -2.494, 2.163), (5.52, -2.444, 1.524), (-1.148, -2.977, 4.941), (-1.025, -1.468, 5.728), (-0.7712, -1.625, 5.673), (-1.069, -1.266, 5.888), (-1.396, -1.227, 5.733), (-3.971, -3.061, -1.474), (-4.371, -3.102, -1.474), (-3.215, -2.827, -0.219), (-2.674, -2.585, 0.5493), (-1.168, -1.993, 5.481), (-0.3442, -2.034, 5.111), (-2.382, 2.337, -1.858), (-2.771, 2.733, -2.274), (-2.798, 2.541, -1.792), (-2.371, 2.701, -3.074), (-1.571, 1.647, -2.609), (-1.119, 1.923, -2.683), (-1.171, 1.575, -2.54), (-1.157, 1.181, -2.552), (-0.6855, 1.574, -2.674), (4.447, -0.8428, -4.701), (4.434, -0.03588, -4.99), (4.0, -1.512, -5.049), (4.663, -0.9281, -4.299), (4.802, -0.8809, -3.838), (4.759, -1.81, -3.662), (4.595, -2.034, -3.873), (-5.449, -0.4252, -1.874), (-1.734, -0.5335, -1.088), (-2.161, 1.575, -0.2295), (-0.8811, -1.634, -2.085), (-0.8015, -1.989, -2.281), (-0.2913, -2.015, -2.468), (-1.992, -2.024, -1.877), (-3.571, -2.973, -2.274), (2.051, 1.562, 2.146), (-6.579, 0.3748, -0.6743), (-5.573, 1.79, -0.2887), (-3.97, 2.773, -0.6587), (-2.32, 2.0, -0.3536), (-3.556, 3.02, -0.1985), (-2.281, 1.989, 0.6325), (-1.175, 2.29, 2.464), (5.609, -1.919, -2.251), (6.286, -1.643, -0.8481), (6.014, -1.97, -0.8646), (4.829, -3.014, -0.6743), (2.28, -1.225, -0.6743), (4.436, -3.132, 1.694), (4.829, -3.041, 1.726), (4.862, -3.008, 1.34), (2.837, -2.847, -1.847), (1.629, -3.332, 3.326), (2.029, -3.339, 3.726), (-0.3807, -2.889, 4.129), (2.029, 2.236, 4.926), (1.084, 3.065, 3.308), (-3.171, -3.029, 2.526), (-4.005, -1.638, 4.625), (-4.025, -0.8265, 4.616), (-4.529, -0.8207, 4.198), (-6.098, 2.414, -1.833), (-5.571, 2.717, -1.474), (-5.171, 2.627, -1.074), (5.63, 0.7745, 0.1215), (5.614, 1.98, 1.167), (5.994, 1.575, 1.326), (3.633, -2.022, 4.464), (4.029, -2.025, 4.374), (3.629, -1.625, 4.746), (3.961, -2.314, 4.139), (4.403, -2.021, 4.082), (4.465, -1.623, 4.244), (3.262, -0.4089, 5.553), (3.199, -0.7924, 5.325), (2.041, -2.258, 5.127), (2.419, -2.436, 4.836), (-0.2639, 1.957, -2.76), (-6.254, 0.3749, 0.1117), (-2.509, 1.972, -1.466), (-4.77, 2.369, -0.2725), (-2.215, 1.975, 0.1257), (0.217, -2.882, -3.695), (-0.3918, -2.885, -3.754), (-6.506, 0.3748, -0.2743), (-5.571, 3.025, 0.9257), (-5.171, 3.107, 0.9257), (-6.011, 2.821, 1.73), (-5.953, 1.99, 2.517), (-5.771, -1.225, 1.326), (-5.386, -2.025, 1.326), (-3.571, 3.072, 2.526), (-2.297, 3.117, 2.297), (-1.971, 3.386, 3.726), (4.029, -3.189, -3.476), (4.028, -3.209, -3.074), (-5.288, -1.625, 1.726), (2.799, -1.137, 5.299), (3.229, -1.225, 5.149), (3.223, -1.59, 4.89), (2.828, -1.625, 4.925), (0.7738, -2.809, 4.509), (1.217, -3.015, 4.628), (0.03323, 0.7508, -2.554), (-1.973, -1.073, -1.042), (1.803, 0.7753, -1.474), (1.773, -0.02517, -1.074), (1.764, -1.982, -1.84), (-2.771, 1.175, 4.79), (-2.771, 1.575, 4.828), (-4.371, 3.042, 3.726), (-3.852, 3.172, 3.723), (-3.85, 3.157, 3.313), (-3.982, 1.175, 4.927), (1.183, 1.926, -6.251), (1.874, 1.876, -6.327), (1.939, 2.212, -5.904), (1.189, 2.351, -5.744), (2.852, 0.01746, -6.138), (2.469, 0.5085, -6.562), (2.502, 2.043, -5.912), (3.219, 1.145, -6.14), (3.173, 0.83, -6.194), (6.58, -0.8576, -0.2318), (6.3, -0.8252, 1.726), (4.429, -3.025, 2.126), (1.6, -2.246, 5.265), (5.229, 1.575, -3.632), (5.229, 1.975, -3.657), (6.044, 1.584, -2.753), (5.543, -0.01947, -3.061), (5.871, -0.02517, -2.674), (5.388, 0.3748, -3.074), (5.89, -0.451, -2.675), (5.676, -0.8213, -2.769), (6.384, 1.574, -2.267), (-1.569, 2.767, 2.552), (0.0227, 2.77, 4.527), (0.02773, 2.86, 4.153), (-1.571, 3.154, 4.126), (-2.371, 1.575, 4.704), (-2.371, 1.975, 4.812), (-2.069, 1.978, 4.924), (-2.371, 1.414, 4.926), (-2.774, 1.053, 4.924), (-0.3712, 3.014, 5.726), (0.4119, 0.8266, 6.528), (-1.153, 2.739, 5.721), (-1.168, 1.574, 6.476), (-0.7712, 0.7748, 6.463), (-1.972, 1.975, 5.135), (-1.828, 2.35, 4.917), (-1.569, 1.143, 6.007), (-1.971, 0.7748, 5.868), (-2.364, 0.7582, 5.719), (2.041, 1.175, -1.497), (1.229, 1.175, -2.532), (1.574, 0.7696, -2.25), (1.491, 0.7748, -2.674), (1.231, 0.8689, -2.703), (0.4091, -0.3247, -2.339), (0.8401, -0.02, -2.791), (0.4288, -0.8252, -2.37), (0.8288, -1.625, -2.54), (0.02875, 1.175, -2.569), (0.6285, 1.124, -2.448), (-0.3683, -2.654, -3.07), (-1.188, -1.991, -2.081), (-1.197, -2.423, -2.35), (-2.714, -2.486, 0.1329), (-2.399, -1.996, 0.1885), (-2.427, -1.982, -0.6481), (-1.969, -2.413, 1.72), (-1.587, -2.031, 1.983), (4.826, 1.794, 0.1735), (4.847, 1.995, 0.8403), (6.024, 1.172, 1.347), (6.05, 1.592, 0.9757), (6.0, 1.166, 0.9203), (6.328, 1.575, 0.5257), (6.281, 1.175, 0.5257), (6.063, 2.027, 0.5309), (6.029, 0.8957, 0.5257), (5.828, -1.625, 2.126), (6.017, -1.545, 1.442), (4.889, -1.583, 3.676), (4.429, -2.27, 3.726), (3.963, -1.617, 4.554), (3.214, -2.022, 4.516), (5.394, -0.02517, -3.474), (5.225, -0.4236, -3.471), (-0.7695, 2.75, 3.364), (-0.7712, 2.621, 2.926), (-0.3915, -2.374, -2.751), (-5.57, -1.618, 1.312), (-2.144, -0.02517, 0.5257), (-2.164, 0.7748, 0.9257), (-2.771, 1.975, 4.844), (-4.72, 2.837, 0.4444), (-4.771, 3.106, 0.9257), (-2.044, 1.978, 1.386), (-2.743, 3.125, 2.222), (-1.664, 1.985, 1.809), (-3.571, 3.345, 3.326), (-1.195, 2.75, 2.973), (-1.278, 3.004, 3.188), (0.4365, 0.3884, -2.548), (0.02172, 3.176, -3.866), (0.02875, 3.39, -4.274), (0.4288, 3.418, -4.274), (0.8288, 3.363, -4.274), (1.134, 3.151, -3.833), (0.4288, 3.394, -4.674), (0.8288, 3.323, -4.674), (0.5491, 3.14, -5.115), (1.246, 3.184, -4.278), (-0.6653, 3.084, -3.871), (-1.971, 2.705, -3.474), (0.291, 2.778, 2.94), (-3.971, 2.375, -4.51), (-3.97, 2.782, -4.276), (-5.6, 2.891, -2.303), (-4.771, 3.431, -2.674), (1.716, 0.7748, 1.326), (-4.371, -3.051, 2.126), (-1.984, -1.68, 0.7994), (-1.624, 1.177, 1.766), (5.637, -2.143, 1.477), (4.429, -3.092, 0.9257), (4.825, -2.909, 0.9249), (5.778, -1.625, 2.526), (4.43, -2.424, 3.332), (4.897, -0.8252, -3.474), (4.393, -2.825, -3.079), (1.222, -0.02502, 6.124), (1.276, -0.4471, 6.134), (1.187, -0.8025, 6.121), (2.805, -2.395, 4.467), (2.03, -3.277, 4.126), (-0.257, 0.3502, 1.941), (0.4288, -2.94, 4.126), (3.663, -1.054, 4.919), (2.029, -1.225, 5.587), (2.403, -1.218, 5.308), (2.046, -1.67, 5.327), (-5.146, 2.27, -0.6725), (-4.773, 2.321, -0.6757), (-4.075, 3.139, 1.707), (-5.553, 2.378, 2.649), (-6.316, 1.585, 2.144), (-6.014, 1.184, 3.033), (1.638, 0.6988, -1.884), (1.802, 1.535, -1.89), (0.4288, 0.7748, -2.55), (0.8306, 0.7285, -2.67), (0.8288, 0.3748, -2.798), (1.294, 0.3748, -2.674), (1.229, 0.1805, -2.674), (1.229, 0.3748, -2.998), (1.675, 2.945, -4.436), (2.028, 2.36, -4.602), (2.04, 2.576, -3.889), (-0.39, 3.164, -4.272), (1.229, 1.575, -2.499), (-1.61, -1.248, 1.454), (-3.581, -1.603, 4.903), (-3.54, -2.026, 4.775), (-3.911, -2.04, 4.491), (-1.564, -3.141, 4.842), (-1.964, -2.914, 5.04), (-2.395, -2.442, 5.082), (-3.097, -2.409, 4.508), (0.4284, -2.408, 4.91), (-2.403, 1.232, 5.365), (-1.969, -1.244, 0.8144), (-1.931, 0.8524, 1.391), (-0.7742, 0.3752, 1.727), (0.795, 2.374, -6.239), (0.4286, 2.866, -5.901), (0.4288, 2.64, -6.274), (2.401, 2.325, -5.424), (-0.3807, 2.817, -5.871), (-0.7631, 2.756, -5.04), (1.716, 2.379, -5.192), (-0.7712, 3.015, -4.674), (-0.3405, 3.167, -4.697), (1.652, 2.949, -3.895), (3.229, 2.131, 3.726), (3.215, 1.927, 3.356), (1.515, 2.712, 2.536), (0.02654, 2.34, 2.496), (1.629, 3.08, 3.326), (2.547, 2.465, 2.935), (-1.585, -0.4342, -2.05), (-1.571, -0.8252, -1.967), (-1.67, -1.618, -1.885), (0.4405, -1.617, -2.422), (-0.4407, -1.495, -2.283), (-1.171, 0.3748, 1.418), (-1.541, 0.3852, 1.325), (5.629, 0.6492, -0.2743), (3.229, 2.622, -2.274), (-1.953, 1.693, -5.989), (-2.368, 1.948, -5.868), (-3.236, 2.107, -5.093), (-1.571, 1.175, -6.128), (-1.171, -0.8252, -2.095), (-0.3542, 1.186, -2.679), (-4.38, 2.651, -1.126), (-4.371, 2.622, -0.6743), (-1.171, 1.175, 6.43), (-0.4308, -0.03316, 1.82), (-1.6, 1.521, 1.809), (-0.6786, 2.026, 2.307), (0.09154, 2.982, 3.348), (2.452, -1.759, 4.984), (1.608, -1.605, 5.672), (5.181, -2.892, 0.231), (5.19, -2.752, 1.723), (-0.0675, -1.503, 5.715), (-1.16, -2.766, 5.158), (-1.171, -3.215, 4.506), (-1.478, -0.8661, 5.715), (-1.571, -0.4252, 5.641), (-1.95, -1.32, 5.55), (-2.198, -1.294, 5.329), (-2.378, -1.99, 5.21), (-2.371, -1.225, 5.139), (-2.771, -2.018, 4.906), (-4.015, 2.978, 2.119), (-3.595, 3.175, 2.908), (-3.571, 3.327, 3.726), (-3.171, 3.458, 3.726), (-6.504, 0.7675, -0.2791), (-1.974, 1.537, 1.326), (-1.971, 0.3748, 5.957), (-1.571, 0.3748, 5.826), (-1.61, 0.005316, 5.711), (-1.971, -0.8252, 5.525), (-2.394, 0.3949, 5.84), (-3.171, 0.7748, 5.057), (4.032, -2.496, 3.752), (2.829, -2.025, 4.696), (2.429, -3.089, 4.126), (1.636, -2.817, 4.889), (-3.571, 1.975, -4.569), (-3.434, 1.94, -4.671), (-3.17, 2.166, -4.276), (-2.771, 2.375, -4.136), (-2.771, 2.1, -4.274), (-2.771, 2.262, -4.674), (-2.414, 2.579, -3.886), (4.459, -2.716, -3.451), (2.829, -3.443, -2.674), (3.35, 2.371, -4.646), (3.189, 2.416, -4.259), (2.429, 2.249, -4.674), (3.629, 2.594, -4.274), (3.229, 2.285, -3.874), (3.237, 2.009, -5.475), (2.829, 2.201, -5.474), (3.547, 1.168, -5.87), (3.672, 1.589, -5.479), (3.229, 2.206, -5.074), (3.666, 2.076, -5.113), (3.626, 2.412, -4.698), (4.029, 2.244, -4.674), (4.296, 1.975, -4.674), (4.029, 1.975, -4.963), (1.629, -0.02517, -3.964), (4.423, 1.144, -4.569), (4.1, 1.578, -5.078), (4.13, 0.8128, -5.112), (4.822, 0.7699, -4.264), (4.614, -2.425, -3.074), (1.229, -0.3266, -3.874), (1.108, -0.02517, -3.874), (-4.768, 2.74, 3.72), (-4.371, 2.375, 4.768), (-5.573, 1.973, 2.901), (-5.88, 1.631, 2.85), (-3.174, 0.1228, 5.201), (-2.777, 0.7798, 5.331), (-3.123, -0.9492, 5.07), (-2.771, -1.225, 4.999), (-4.374, -0.02951, 4.802), (2.029, 2.507, -3.474), (5.156, -0.4252, -3.874), (4.429, 2.685, -2.274), (5.219, 2.384, -1.043), (5.629, 2.37, -1.075), (4.83, 2.363, -1.078), (4.429, 2.644, -1.074), (4.829, 1.986, -0.6665), (5.23, 2.373, -3.447), (5.648, 2.633, -2.042), (6.031, 2.403, -1.873), (6.025, 2.37, -1.473), (6.373, 1.975, -1.474), (6.101, 2.024, -1.005), (6.029, 2.267, -2.274), (6.284, 1.975, -2.274), (6.067, 0.3717, -1.547), (5.629, 2.597, -1.474), (6.316, 1.575, -1.074), (6.043, 0.3656, -0.9267), (4.029, 2.751, -1.474), (4.029, 2.761, -1.074), (0.03658, -1.959, 5.183), (-1.222, -0.02661, 1.34), (-2.768, 1.934, -5.856), (-2.771, 2.209, -5.474), (-1.599, 1.531, -5.834), (0.03277, 2.938, -5.887), (0.0306, 3.177, -4.994), (0.8288, 1.575, -6.521), (3.223, -3.2, -2.286), (3.229, -3.466, -2.674), (2.029, -2.425, -1.876), (1.713, -2.425, -2.274), (0.8139, 0.3249, 6.298), (1.213, 0.3782, 6.037), (0.8288, -0.4252, 6.341), (-0.4298, 0.4631, 6.407), (-0.3098, -0.4117, 6.124), (-1.571, 0.7748, 5.86), (-1.171, -0.02517, 5.591), (-2.371, 2.229, -5.474), (-3.171, 2.112, -4.674), (-1.177, 2.777, -4.674), (-1.171, 3.042, -4.274), (-1.564, 2.729, -4.593), (-1.65, 2.921, -4.267), (-1.539, 3.034, -3.861), (-1.962, 2.762, -3.877), (3.229, 1.975, 2.647), (3.229, 1.613, 2.926), (2.83, 1.984, 3.317), (2.811, 1.95, 2.912), (5.269, -0.4393, 3.753), (0.02878, 2.703, -6.277), (0.02875, 3.369, -4.674), (2.429, 2.679, -2.674), (-0.39, 0.7787, -2.672), (4.647, 1.175, -4.274), (1.033, 2.938, 2.923), (2.829, 2.104, 3.726), (2.032, 1.204, 5.642), (2.829, -0.8252, 5.569), (1.229, -0.02517, -3.965), (0.4288, -2.669, -3.074), (-1.571, -3.429, -3.874), (-1.571, -3.437, -4.274), (-1.971, 1.175, -6.236), (-1.972, 2.098, -5.485), (-2.771, 2.294, -5.074), (-0.7712, 0.9823, -2.674), (0.3886, 0.09952, 2.013), (-1.571, -2.025, 5.524), (-3.213, -1.614, 4.978), (-3.171, -0.4252, 5.192), (-3.488, -0.7997, 4.912), (-6.026, 1.942, -0.8212), (-6.002, -0.03856, 0.1495), (-2.108, -0.8252, 0.5257), (-1.747, -1.625, 1.326), (3.642, -3.283, -2.54), (-0.7712, 2.972, 5.726), (1.629, 2.982, 2.926), (-2.23, -1.625, 0.1257), (-1.571, -0.02517, 1.099), (-2.127, -0.6798, 0.3728), (3.698, 2.048, -3.487), (1.229, 1.575, -6.501), (2.829, -0.4252, -5.657), (2.399, -0.7584, -5.837), (4.829, 1.175, -0.4667), (4.829, 1.575, -0.398), (4.807, 0.7868, -0.7233), (4.63, 1.975, -0.2743), (5.602, 1.982, -0.7298), (5.229, 1.575, -0.442), (5.623, 1.772, -0.6819), (5.629, 1.688, -0.2743), (5.229, 1.175, -0.5703), (5.632, 1.082, -0.6669), (5.229, 0.7748, -0.5435), (5.626, 0.7704, -0.72), (4.976, 0.7748, -0.6743), (5.168, 2.039, 0.1073), (5.629, 2.2, 0.1257), (5.629, 2.243, 0.5257), (5.229, 2.155, 0.5257), (5.629, 1.975, -0.1279), (4.936, 1.975, 0.5257), (5.19, 1.926, 0.95), (5.229, 1.975, 0.796), (6.029, 1.575, -0.7868), (5.769, 1.575, -0.6743), (5.754, 1.575, -0.2743), (6.029, 1.175, -0.8253), (6.015, 1.961, 0.1255), (6.288, 1.575, 0.1257), (6.029, 1.575, -0.1643), (6.23, 1.175, 0.1257), (6.029, 1.175, -0.09426), (6.029, 0.953, 0.1257), (5.794, 0.7748, 0.5257), (5.992, 0.3627, 0.1399), (5.628, 1.968, 0.9261), (5.817, 0.7748, 0.9257), (-2.316, -0.808, 5.288), (-2.771, -1.625, 5.006), (0.03207, -2.808, 4.528)], [], [(4, 3, 1), (10, 9, 11), (16, 18, 17), (15, 14, 13), (23, 22, 19, 21), (54, 52, 51, 55), (20, 21, 19), (58, 55, 51, 50), (28, 27, 25), (29, 27, 28), (31, 30, 32), (37, 36, 34), (39, 38, 37), (43, 45, 46), (51, 49, 50), (49, 51, 52), (54, 55, 56), (83, 82, 79, 81), (56, 57, 54), (50, 49, 48), (53, 40, 49), (59, 40, 53), (59, 53, 975), (62, 61, 60), (62, 60, 63), (63, 60, 67), (68, 69, 67), (67, 69, 70), (77, 78, 79), (75, 78, 76), (145, 87, 86, 85), (91, 90, 89, 92), (89, 94, 93, 92), (95, 96, 93, 94), (95, 98, 97, 96), (101, 99, 97, 100), (99, 101, 103, 102), (97, 99, 96), (96, 99, 106, 93), (108, 109, 111, 110), (105, 104, 100), (119, 118, 121, 120), (93, 106, 107), (106, 108, 107), (108, 106, 109), (124, 120, 122, 125), (119, 126, 129, 118), (119, 128, 126), (113, 114, 131, 130), (126, 127, 129), (108, 133, 135, 134), (118, 129, 113), (137, 91, 135, 136), (130, 133, 132), (113, 112, 121, 118), (107, 108, 134), (113, 117, 114), (134, 135, 91), (108, 112, 113, 132), (112, 140, 139, 121), (111, 141, 139, 140), (91, 92, 107, 134), (108, 110, 112), (110, 140, 112), (111, 140, 110), (147, 84, 149, 148), (99, 109, 106), (109, 99, 102), (145, 309, 87), (151, 152, 150, 149), (325, 154, 156, 155), (155, 156, 158, 157), (154, 153, 151), (154, 325, 153), (179, 178, 176, 180), (163, 162, 164), (157, 161, 155), (162, 161, 157), (330, 165, 166), (165, 168, 166), (170, 169, 167), (181, 178, 179, 182), (173, 174, 175), (177, 176, 178), (185, 184, 183, 182), (187, 181, 186, 188), (182, 183, 181), (199, 201, 208, 209), (197, 195, 196), (188, 189, 187), (192, 190, 193), (194, 192, 193), (199, 198, 197), (217, 218, 224, 223), (210, 212, 209), (220, 222, 221), (214, 215, 216), (217, 221, 218), (220, 221, 219), (211, 219, 217, 215), (211, 213, 220, 219), (227, 226, 197, 198), (226, 227, 229, 228), (231, 214, 216, 230), (228, 194, 195, 226), (232, 233, 194, 228), (216, 966, 230), (235, 236, 238, 237), (237, 238, 240, 239), (342, 236, 234), (247, 351, 246, 245), (247, 245, 242, 240), (240, 241, 239), (241, 240, 242), (242, 245, 243), (254, 252, 253, 255), (246, 248, 244), (257, 256, 254, 255), (241, 249, 274), (255, 259, 258, 257), (265, 264, 262, 263), (263, 262, 261), (254, 256, 250), (272, 250, 260), (171, 266, 264, 265), (175, 268, 266, 269), (272, 271, 270, 273), (274, 273, 275, 239), (175, 177, 268), (264, 191, 262), (289, 291, 290, 288), (273, 274, 272), (235, 275, 270), (269, 267, 172), (280, 281, 279), (297, 302, 298, 296), (287, 289, 286), (297, 300, 299, 302), (294, 295, 305, 304), (306, 305, 298, 308), (299, 303, 302), (307, 304, 306), (310, 313, 312, 311), (308, 981, 306), (310, 311, 294), (315, 314, 293, 291), (314, 315, 317, 316), (318, 321, 320, 319), (322, 546, 323, 320), (316, 318, 313), (319, 312, 318), (320, 312, 319), (325, 328, 327, 326), (294, 304, 309), (327, 163, 164, 329), (310, 294, 293), (287, 324, 289), (326, 282, 325), (333, 332, 331, 334), (161, 163, 328), (329, 164, 330), (335, 326, 327, 329), (171, 334, 169), (335, 330, 332), (334, 265, 333), (282, 277, 278, 279), (335, 329, 330), (238, 337, 247, 240), (336, 326, 335), (282, 281, 153), (254, 251, 252), (336, 277, 282), (333, 260, 332), (257, 277, 256), (250, 251, 254), (274, 249, 250), (239, 241, 274), (340, 339, 342, 341), (350, 349, 348, 347), (341, 343, 340), (338, 347, 348, 351), (346, 352, 350, 347), (346, 347, 338, 337), (343, 1156, 1343, 346), (1343, 352, 346), (351, 247, 337, 338), (343, 224, 1156), (343, 346, 340), (193, 190, 187, 189), (275, 237, 239), (233, 234, 192), (342, 233, 232), (227, 231, 230), (191, 268, 190), (192, 270, 191), (354, 355, 357, 356), (187, 190, 268), (177, 187, 268), (188, 186, 195), (188, 195, 189), (181, 187, 177), (186, 196, 195), (361, 360, 357, 359), (355, 354, 353), (358, 376, 366, 359), (359, 366, 362, 361), (368, 68, 370, 369), (364, 363, 362), (362, 65, 364), (369, 370, 372, 371), (371, 168, 373, 368), (167, 168, 371, 379), (373, 374, 368), (378, 377, 363), (367, 370, 68), (376, 372, 367), (377, 361, 363), (165, 164, 373, 168), (357, 355, 358), (353, 358, 355), (331, 166, 169), (283, 284, 150, 152), (146, 288, 290, 145), (375, 373, 162), (149, 84, 81, 80), (288, 146, 147), (290, 292, 145), (380, 381, 75, 76), (386, 62, 63, 385), (386, 387, 64, 62), (63, 67, 385), (383, 391, 390, 389), (389, 390, 393, 392), (399, 398, 397, 396), (412, 416, 415, 414), (394, 391, 382), (381, 394, 382), (74, 72, 71), (62, 64, 61), (412, 411, 410), (408, 407, 405), (410, 409, 406), (434, 435, 431, 430), (414, 413, 412), (411, 432, 433), (417, 415, 416), (419, 417, 418), (423, 422, 420), (424, 422, 423), (426, 420, 427), (420, 419, 427), (428, 429, 413), (429, 439, 436, 434), (446, 443, 445, 447), (435, 438, 437), (449, 461, 460, 459), (441, 440, 428), (442, 441, 414), (444, 443, 414), (446, 448, 443), (454, 456, 455), (457, 455, 456), (460, 462, 465, 464), (456, 454, 453), (460, 464, 459), (462, 467, 466, 465), (469, 470, 463, 468), (475, 463, 470, 472), (476, 477, 473, 474), (474, 473, 470), (478, 479, 477, 476), (480, 491, 479, 478), (480, 481, 482, 491), (484, 482, 481, 483), (483, 481, 490, 489), (490, 481, 480, 492), (488, 487, 485), (496, 492, 498, 497), (496, 497, 501, 500), (503, 504, 501, 502), (526, 528, 527, 525), (504, 503, 505), (469, 507, 505), (506, 507, 449), (506, 450, 505), (513, 511, 512), (447, 511, 510), (513, 521, 518), (516, 514, 515), (515, 512, 445), (521, 513, 514), (513, 518, 519), (520, 949, 522), (525, 527, 523, 524), (523, 527, 510, 519), (508, 446, 447, 510), (492, 478, 476, 498), (513, 519, 510), (509, 501, 504), (450, 446, 508), (509, 504, 505), (500, 531, 496), (530, 501, 509), (500, 501, 530), (500, 530, 531), (440, 452, 454, 439), (478, 492, 480), (476, 499, 498), (535, 538, 537), (463, 467, 462), (537, 536, 535), (537, 1432, 539), (449, 459, 452), (432, 411, 430, 431), (506, 449, 450), (443, 448, 442), (442, 448, 441), (408, 542, 541, 407), (413, 430, 411), (434, 430, 429), (412, 410, 406, 407), (428, 440, 429), (414, 441, 428), (541, 540, 407), (427, 540, 541), (542, 427, 541), (543, 548, 547, 546), (562, 98, 95, 144), (545, 405, 543), (551, 550, 548), (553, 557, 558), (554, 556, 553), (555, 557, 553), (546, 547, 552), (561, 552, 558), (565, 570, 516, 572), (565, 573, 566, 570), (573, 567, 566), (567, 568, 566), (571, 516, 570), (587, 586, 1127, 588), (579, 520, 521), (575, 574, 573), (575, 573, 576), (578, 593, 575), (580, 156, 151), (594, 597, 596, 595), (586, 584, 1127), (32, 30, 28, 26), (601, 599, 600, 602), (605, 604, 603, 602), (600, 599, 598), (606, 607, 603, 604), (623, 622, 641, 624), (611, 612, 610), (603, 607, 608), (610, 608, 609), (606, 604, 617), (631, 630, 629, 632), (622, 621, 620), (633, 631, 632, 634), (619, 626, 625), (615, 627, 626), (629, 626, 628), (626, 629, 630), (636, 640, 641, 639), (636, 635, 637), (636, 631, 635), (648, 646, 643, 647), (639, 638, 636), (638, 631, 636), (649, 650, 648, 647), (646, 645, 643), (655, 654, 657, 656), (651, 648, 650), (650, 653, 651), (661, 659, 658, 660), (657, 658, 656), (658, 659, 656), (662, 659, 661, 663), (669, 667, 666, 670), (600, 665, 664, 671), (663, 664, 662), (666, 662, 665), (662, 666, 667), (659, 662, 668), (667, 669, 668), (648, 651, 654, 646), (668, 669, 675, 676), (657, 672, 658), (649, 647, 674), (654, 645, 646), (22, 685, 16, 17), (647, 643, 674), (625, 626, 638), (669, 670, 675), (687, 685, 22, 686), (681, 680, 677), (683, 684, 673), (50, 48, 46, 690), (17, 19, 22), (361, 377, 360), (58, 50, 690, 692), (378, 692, 690, 691), (707, 705, 438, 706), (708, 1500, 709, 35), (692, 378, 700), (705, 704, 438), (710, 713, 712, 711), (710, 38, 39, 714), (712, 715, 717, 711), (261, 262, 270, 271), (715, 716, 717), (720, 726, 484, 486), (633, 634, 718), (975, 53, 728, 727), (271, 272, 261), (376, 358, 372), (721, 724, 720), (720, 724, 726), (732, 731, 730, 729), (493, 491, 484), (303, 560, 301, 302), (734, 737, 736), (24, 747, 33), (740, 739, 738), (555, 743, 557), (745, 592, 744), (750, 1083, 1533), (393, 390, 752), (391, 753, 390), (760, 764, 763, 762), (756, 757, 301), (301, 560, 756), (762, 763, 766, 765), (762, 761, 760), (532, 490, 492, 496), (544, 551, 548, 543), (778, 777, 773, 771), (781, 784, 783, 782), (773, 776, 774), (773, 777, 776), (783, 786, 785, 782), (780, 770, 779), (788, 787, 776, 789), (790, 787, 792, 791), (809, 808, 805, 804), (793, 791, 792), (788, 792, 787), (804, 802, 803), (777, 794, 776), (799, 798, 797), (801, 799, 800), (695, 812, 815, 814), (1655, 820, 819, 818), (695, 813, 812), (38, 710, 711, 821), (815, 816, 814), (822, 614, 613, 823), (635, 633, 718, 828), (821, 708, 38), (627, 615, 822), (831, 719, 636, 637), (628, 627, 716), (4, 837, 836, 3), (718, 829, 828), (842, 841, 840, 839), (845, 844, 866, 843), (849, 847, 845, 848), (851, 850, 847, 849), (846, 844, 847), (854, 853, 852, 855), (854, 855, 857, 856), (852, 846, 850), (846, 852, 853), (848, 845, 843, 841), (868, 862, 863, 864), (850, 858, 855), (858, 850, 859), (870, 872, 871, 868), (863, 854, 864), (866, 865, 867), (873, 684, 874, 872), (869, 868, 864), (868, 869, 870), (877, 875, 876, 878), (872, 870, 873), (897, 898, 894, 895), (206, 876, 875), (880, 877, 879), (31, 32, 884), (762, 765, 761), (882, 883, 761), (892, 893, 894), (886, 888, 887), (893, 892, 891), (894, 896, 895), (895, 899, 916, 897), (901, 900, 903, 902), (906, 907, 909, 908), (907, 911, 910, 909), (900, 901, 904), (905, 901, 906), (915, 905, 919, 918), (915, 918, 917), (915, 916, 904), (900, 899, 920, 903), (894, 898, 923, 892), (916, 900, 904), (591, 936, 935, 933), (895, 896, 920), (937, 939, 938, 740), (928, 929, 793), (801, 932, 782), (932, 801, 794), (932, 778, 782), (778, 932, 794), (941, 940, 938, 939), (942, 943, 940, 941), (947, 946, 944, 948), (949, 941, 939, 950), (945, 944, 943), (738, 741, 937, 740), (563, 142, 98, 562), (962, 961, 959, 960), (950, 939, 951), (517, 515, 952), (349, 350, 917), (59, 967, 968, 974), (954, 1444, 953), (959, 958, 957), (972, 971, 969), (47, 45, 965), (230, 966, 229), (229, 342, 232), (970, 969, 967), (969, 971, 968), (700, 977, 58, 692), (973, 972, 969), (385, 389, 392, 386), (1402, 976, 975), (979, 185, 182, 179), (700, 689, 977), (689, 700, 364), (65, 66, 365), (978, 393, 752), (994, 993, 992, 991), (984, 983, 982), (1000, 78, 75, 73), (983, 985, 982), (989, 995, 986), (997, 888, 996), (997, 999, 888), (1000, 1001, 79, 78), (380, 76, 1003, 1002), (76, 77, 1004, 1003), (79, 82, 1004, 77), (375, 1009, 71, 374), (400, 396, 397), (288, 147, 286), (148, 285, 147), (1013, 1012, 1011, 1010), (1005, 1007, 1006), (1007, 1005, 397), (1019, 1020, 981, 308), (281, 280, 1027, 283), (1024, 251, 249), (1023, 1022, 1021), (1028, 1027, 280), (1031, 823, 613, 611), (901, 911, 907), (903, 1029, 1030), (516, 571, 529), (1032, 927, 889, 890), (1045, 1043, 1050, 1049), (1033, 488, 485), (1038, 201, 203), (260, 333, 261), (1039, 994, 991), (73, 395, 1000), (1045, 1044, 1043), (1054, 1051, 1053, 1052), (1046, 1044, 1015), (89, 90, 138, 1056), (1049, 1087, 1045), (82, 1056, 138, 1004), (85, 86, 89, 1056), (83, 85, 1056, 82), (64, 387, 1061, 66), (714, 39, 1070, 1069), (1058, 1059, 1057), (1059, 1058, 1057), (1063, 54, 1065), (1069, 1070, 27, 29), (1078, 594, 595, 1079), (23, 1073, 1072), (1088, 1086, 1090, 1089), (1085, 1010, 1044), (1082, 1081, 1080), (1833, 1084, 1083), (40, 41, 49), (1048, 1087, 1086), (354, 356, 688, 1091), (1086, 1088, 1048), (902, 1093, 911, 901), (583, 584, 1092), (1098, 1097, 1095, 1096), (919, 1096, 1094, 954), (348, 917, 953), (908, 912, 906), (1100, 1094, 1095, 1099), (1095, 1097, 1099), (1098, 1096, 919), (1534, 1122, 1121, 0), (1104, 1106, 1105), (1101, 772, 780), (1105, 1103, 1104), (1103, 1107, 1108), (1111, 1110, 1112), (1113, 713, 714), (172, 170, 379), (550, 1125, 1124, 549), (547, 549, 1124, 554), (322, 1123, 545), (589, 1133, 1127, 585), (1127, 1133, 1135, 1128), (231, 198, 1129), (1130, 225, 1131), (1134, 1133, 1132), (1133, 1134, 1135), (1140, 1141, 1143, 1142), (1138, 1137, 1139), (1148, 1128, 1135, 1149), (1141, 1140, 1139), (1093, 1151, 910, 911), (1141, 1144, 1143), (1142, 1145, 1140), (1147, 1146, 1029), (214, 231, 212, 211), (1156, 224, 344, 924), (1155, 1131, 1154), (1038, 1154, 208), (1159, 780, 779, 1158), (231, 209, 212), (1160, 1161, 1159, 1158), (1160, 1162, 731, 732), (222, 220, 1164, 1163), (1160, 1158, 1162), (587, 588, 1148, 1165), (1177, 1176, 790, 791), (775, 776, 787), (790, 1169, 1168), (1171, 1169, 790, 1176), (1175, 1172, 891), (1182, 1185, 1184, 1183), (1176, 1177, 1178), (1189, 1188, 1191, 1190), (352, 922, 921), (995, 989, 1072, 996), (1186, 1187, 1184), (1201, 1203, 1196, 1202), (1190, 1191, 1192), (1018, 999, 1017), (1125, 1416, 401, 1204), (1205, 432, 1416, 1125), (1089, 1213, 1216, 1217), (737, 1210, 1214), (433, 432, 1205), (1125, 550, 1205), (1211, 1214, 1210), (1213, 1215, 1216), (1212, 1211, 1213), (1211, 1215, 1213), (1223, 1222, 1221, 1220), (1101, 780, 1159), (772, 1220, 1221, 771), (1225, 934, 933, 1224), (1224, 1226, 1104, 1225), (1226, 1224, 935, 1223), (936, 1230, 1229, 1228), (590, 1230, 936, 591), (742, 1227, 741), (2, 1234, 6, 1), (1533, 751, 1232), (298, 305, 296), (862, 866, 844, 863), (855, 858, 1236, 857), (863, 844, 853), (1242, 1241, 1240, 1243), (1250, 943, 944, 1251), (857, 1237, 1238), (1253, 940, 943, 1250), (1242, 1243, 1244), (859, 1239, 1236), (1237, 1245, 1248), (1260, 1258, 1262, 1261), (1260, 1261, 1264, 1263), (1254, 1253, 1252), (1256, 1255, 1230), (1265, 1244, 1255), (1256, 1254, 1252), (1258, 1251, 944), (1269, 1246, 1264, 1261), (1260, 1259, 1258), (1251, 1259, 1252), (1266, 1241, 1265), (1242, 1244, 1265), (1269, 1261, 1262, 1267), (1262, 946, 1267), (946, 1258, 944), (1270, 1245, 1237, 1239), (1247, 1246, 1249), (1269, 1267, 1249), (1270, 1239, 1241, 1266), (1246, 1245, 1270, 1264), (1263, 1264, 1270, 1266), (251, 1024, 1272, 1271), (257, 258, 278, 277), (1271, 252, 251), (253, 252, 1271), (1273, 1274, 1267, 1268), (1273, 1277, 1276, 1275), (1233, 1278, 1533, 1232), (1275, 1274, 1273), (1075, 1076, 999, 1018), (981, 1020, 1285, 984), (90, 91, 138), (1003, 1004, 137), (1282, 141, 111), (999, 1076, 998), (1284, 1611, 111), (1011, 1291, 1044, 1010), (306, 1286, 564), (1286, 563, 564), (1289, 827, 825), (995, 1040, 1345), (13, 1015, 1291, 15), (577, 574, 575), (1297, 1299, 1298, 1077), (1037, 1303, 495, 726), (1296, 1295, 14), (1274, 1249, 1267), (1301, 696, 7), (860, 843, 866), (861, 840, 860), (854, 863, 853), (1305, 1304, 534, 533), (507, 468, 460, 461), (1306, 1263, 1266, 1265), (1309, 1314, 1308, 1248), (1260, 1263, 1259), (1308, 1307, 1248), (600, 671, 1316, 1315), (1311, 1308, 1310), (1312, 1313, 1311), (1311, 1313, 1308), (1319, 1320, 1324, 1323), (1327, 1323, 1324, 1325), (1320, 1319, 1317), (1321, 1322, 1318, 1319), (1329, 1317, 1318, 1330), (1324, 1320, 1328), (869, 1330, 1318, 1322), (1328, 1320, 1313), (864, 854, 856, 1331), (1329, 1330, 1331), (1313, 1317, 1307), (1307, 1329, 1238), (1331, 856, 1238), (1331, 1330, 869, 864), (661, 1327, 1325, 1332), (1325, 1324, 1312), (671, 663, 1332, 1333), (1333, 1325, 1334), (671, 1333, 1334, 1316), (1232, 751, 1369, 1337), (664, 663, 671), (259, 749, 1335), (1339, 1094, 1100, 1340), (748, 1336, 749), (1337, 1369, 1338), (1, 6, 5, 4), (1338, 964, 1026), (964, 1338, 324), (348, 953, 246), (546, 552, 561, 323), (323, 1342, 303, 299), (1342, 561, 558, 559), (1344, 921, 916, 915), (352, 921, 1344, 350), (917, 350, 1344, 915), (986, 1747, 1039, 989), (1347, 1348, 1276, 1277), (681, 1354, 1353, 680), (142, 563, 982), (723, 725, 722), (1023, 1349, 1022), (1023, 1350, 1349), (1356, 1353, 1354, 1355), (345, 990, 344), (344, 1837, 924), (764, 1522, 763), (913, 914, 1351), (1339, 1340, 1352), (1200, 1360, 1361, 1589), (1357, 1358, 1359), (1026, 1233, 1337, 1338), (287, 1368, 1367, 964), (1204, 401, 1362), (397, 1005, 1365), (1366, 1363, 1365), (1027, 1028, 1367, 1368), (1027, 1368, 285, 283), (324, 1338, 317, 315), (285, 284, 283), (41, 42, 48, 49), (46, 48, 42, 43), (1090, 1086, 1087, 1377), (1087, 1380, 1379, 1377), (1375, 1373, 1374), (1088, 1089, 1376), (1379, 1378, 1377), (926, 1382, 1384, 1383), (926, 925, 1385, 1382), (1380, 1381, 1379), (1381, 1378, 1379), (1085, 1044, 1047), (1146, 1385, 1386, 1387), (1147, 1029, 1384), (894, 1384, 896), (74, 1389, 395, 73), (1387, 1388, 1146), (71, 1009, 1389, 74), (160, 1000, 395, 1389), (158, 160, 1389, 1009), (1015, 1014, 1042, 1046), (259, 1335, 1396, 258), (1043, 1046, 1042), (1390, 1042, 1016), (1016, 1014, 1083), (760, 818, 1392), (1394, 1659, 1393), (280, 1396, 1026, 1028), (1335, 1025, 1396), (258, 1396, 280, 278), (947, 1235, 571, 568), (569, 1347, 1277, 1397), (394, 1398, 753, 391), (1398, 394, 381, 380), (569, 1397, 568), (693, 495, 1303), (1019, 757, 754), (115, 117, 129, 1399), (1406, 811, 813, 695), (1013, 1401, 1012), (1293, 1402, 1400), (971, 1401, 968), (693, 1407, 1406, 695), (725, 1405, 724), (526, 525, 581, 1409), (489, 490, 532, 1413), (479, 1408, 533), (455, 1415, 707, 1414), (613, 614, 675, 1417), (544, 433, 1205), (551, 544, 550), (300, 1419, 323, 299), (320, 323, 1419), (560, 559, 557, 758), (388, 1423, 1061, 387), (1419, 300, 312), (1342, 559, 303), (1420, 1422, 755), (1422, 1285, 755), (1019, 754, 755), (1020, 1019, 755), (308, 298, 1019), (388, 978, 1062, 1423), (1065, 54, 57), (859, 851, 1427, 1240), (699, 1425, 1424), (1424, 1063, 1066), (698, 699, 1062), (1301, 839, 840, 861), (455, 457, 1415), (438, 435, 706), (1428, 1427, 849), (1035, 1036, 11, 9), (1433, 1434, 1549, 1430), (1432, 1430, 1429), (1430, 1549, 1429), (1429, 1549, 1431), (456, 458, 536, 457), (1432, 1433, 1430), (1213, 1378, 1439, 1212), (649, 652, 650), (702, 1438, 1437), (130, 131, 1440, 133), (1391, 1443, 1403, 1296), (1402, 1077, 976), (1048, 1373, 1441), (1293, 1294, 1402), (1445, 244, 248, 1444), (1449, 1190, 1192, 125), (973, 1403, 972), (123, 1283, 1189, 1449), (1343, 922, 352), (127, 1442, 1281), (1446, 1002, 1440), (1002, 1446, 380), (120, 124, 119), (1192, 1193, 1447), (1447, 1448, 128), (125, 1192, 124), (124, 1447, 128), (139, 122, 121), (122, 123, 1449, 125), (95, 94, 1451, 143), (746, 744, 592, 817), (1452, 87, 309), (1451, 94, 89), (1452, 309, 307), (1151, 1093, 1456, 1457), (1714, 1456, 1030), (817, 592, 973), (1078, 1453, 1692), (1453, 1078, 1299), (1455, 33, 747), (26, 25, 596), (306, 564, 1458, 307), (1456, 902, 1030), (1459, 1462, 1461, 1460), (144, 1458, 562), (1167, 1050, 1043, 1041), (105, 100, 142), (97, 98, 100), (722, 1387, 1386, 723), (589, 585, 581, 1468), (1390, 1016, 1466), (819, 820, 1466), (1467, 1132, 1126), (1468, 1208, 589), (585, 584, 581), (1471, 1120, 687, 1470), (1474, 1187, 1472, 1473), (884, 1473, 1472), (991, 992, 686, 1475), (23, 21, 1073), (1476, 1479, 1478, 1477), (1076, 887, 998), (22, 23, 1475), (1039, 1475, 23), (1475, 1039, 991), (221, 1481, 990, 218), (811, 1181, 1485, 813), (1481, 1480, 990), (509, 510, 528), (12, 1485, 7), (696, 861, 1486, 697), (813, 1485, 812), (1410, 1411, 1203, 1487), (1358, 814, 1359), (814, 1358, 694), (1486, 861, 1356), (795, 1489, 1490, 796), (1486, 1356, 1355), (788, 1490, 1489, 792), (952, 417, 421), (930, 1494, 889, 929), (792, 1489, 793), (795, 796, 1491), (1495, 1346, 1492, 1493), (795, 1491, 1207), (1501, 1070, 39, 37), (1494, 1206, 1492), (25, 27, 1070, 1501), (810, 809, 1497), (717, 716, 1499), (1031, 1500, 1499), (711, 717, 821), (1500, 708, 1499), (821, 1499, 708), (1503, 1502, 1118, 1504), (1501, 37, 33), (1470, 1505, 1502, 1471), (1501, 33, 25), (712, 1507, 628, 715), (1506, 1505, 1470), (826, 1508, 641, 640), (629, 628, 632), (830, 1513, 1504, 1512), (631, 638, 630), (635, 1510, 637), (834, 832, 1511), (1117, 1068, 829, 1512), (1067, 1068, 1116, 1514), (1521, 1520, 1519, 1518), (1504, 1118, 1512), (1340, 1100, 587, 1525), (1116, 1516, 1515), (1527, 1111, 1112, 1526), (751, 1533, 1532, 1531), (1148, 1149, 1523), (1529, 1393, 1392), (266, 268, 264), (1244, 1537, 1536, 1257), (1530, 1393, 1529), (1529, 1395, 1530), (1530, 1395, 1336), (1121, 1122, 1532), (1122, 1370, 1532), (321, 318, 316), (1535, 1534, 0), (1546, 1545, 1200, 1589), (1542, 1541, 1540), (1544, 1542, 1540), (848, 841, 1538), (1429, 1550, 539, 1432), (867, 1353, 1356), (871, 872, 874), (1547, 679, 1434), (874, 678, 1302), (889, 1494, 1492, 1551), (1548, 1197, 1433), (682, 683, 1603), (1549, 682, 1603), (1552, 1551, 1492, 1346), (1034, 1035, 811, 1406), (889, 1551, 890), (479, 491, 493, 1408), (1346, 1496, 725), (725, 721, 722), (1035, 1181, 811), (1556, 1458, 144, 143), (494, 1408, 493), (1555, 1394, 1393), (307, 1458, 1556, 1452), (1528, 1555, 1008), (1369, 317, 1338), (1556, 1451, 89, 88), (1051, 1557, 1295, 1053), (1466, 1016, 1083, 750), (88, 87, 1556), (13, 1295, 1557), (540, 418, 417, 416), (23, 1072, 989, 1039), (1559, 1503, 1115, 1114), (416, 412, 540), (1502, 1503, 1559, 1471), (1471, 1559, 16, 1120), (1560, 128, 1448, 1561), (1561, 1448, 1193), (973, 592, 1562, 1403), (1077, 1298, 1563, 746), (1692, 1565, 597, 594), (1563, 1454, 746), (1079, 1563, 1078), (596, 747, 24, 595), (745, 1404, 592), (592, 1564, 1562), (1465, 766, 1522, 1568), (1570, 1569, 1210, 1571), (1567, 1566, 1498), (1566, 1404, 1498), (1571, 1210, 1573, 1572), (1571, 1572, 1575, 1574), (1082, 1576, 1574, 1575), (1500, 610, 609, 709), (162, 158, 1009, 375), (1572, 1577, 1575), (1217, 1216, 1579), (611, 610, 1500), (42, 41, 1088, 1376), (945, 942, 579), (158, 162, 157), (1066, 1065, 57, 1583), (366, 64, 65), (56, 55, 58, 1584), (691, 47, 1582), (378, 691, 377), (377, 1582, 360), (56, 1584, 689, 57), (1583, 57, 365), (1061, 1583, 66), (521, 529, 1235, 1585), (1531, 1370, 316, 1369), (1585, 579, 521), (1397, 946, 947), (568, 1397, 947), (1273, 1268, 946), (1277, 1273, 1397), (1397, 1273, 946), (312, 1341, 1586, 311), (311, 1586, 295, 294), (1586, 1341, 297), (673, 684, 873, 672), (295, 1586, 297), (1121, 1587, 0), (1359, 816, 1546, 1589), (1591, 1412, 1410, 1590), (1321, 1326, 672), (534, 1304, 1591, 1590), (1589, 1361, 1359), (475, 472, 1590, 1410), (534, 1590, 472, 473), (1355, 1354, 1592, 1545), (1592, 1354, 681), (1203, 1199, 1198, 1196), (1200, 1592, 681), (1410, 1487, 467, 475), (466, 1202, 1593, 538), (1092, 584, 586, 1469), (1197, 1593, 1196), (535, 465, 538), (1457, 1595, 488, 1033), (465, 535, 464), (1714, 1595, 1457, 1456), (7, 696, 12), (12, 696, 1485), (693, 1303, 1037, 1407), (1405, 1034, 1037), (1596, 1597, 649, 674), (1406, 1407, 1034), (707, 1415, 1600, 705), (436, 1414, 707, 706), (1599, 1438, 701), (396, 768, 769, 399), (1602, 431, 435, 437), (1414, 436, 454), (706, 435, 436), (767, 1464, 769), (1488, 1678, 769), (576, 573, 1601), (432, 431, 1602, 1416), (1605, 652, 649, 1604), (1607, 1608, 1064, 1425), (406, 409, 544), (406, 544, 405), (1603, 673, 1435), (1603, 1435, 1436), (1606, 1605, 1604), (1281, 1442, 1608, 1607), (123, 122, 139, 141), (103, 1040, 886, 1194), (1451, 1556, 143), (1610, 1189, 1283), (1450, 1610, 1283), (123, 141, 1282), (1194, 1612, 1611), (103, 1611, 1284), (741, 1517, 1467, 1126), (741, 1227, 1517), (1136, 1134, 1613, 1519), (1618, 1136, 1519, 1520), (1614, 1613, 1517), (1613, 1614, 1519), (1613, 1134, 1132), (1617, 1568, 1523), (1616, 1568, 1617), (1135, 1136, 1618, 1619), (1523, 1619, 1620, 1617), (1620, 1618, 1520, 1521), (1619, 1618, 1620), (1518, 1109, 1108, 1625), (1149, 1619, 1523), (1620, 1521, 1617), (729, 1623, 732), (1111, 1625, 1107, 1110), (1107, 733, 734), (1107, 734, 736), (1629, 1628, 1627, 1420), (1364, 1363, 1371), (425, 423, 1626), (1682, 955, 1630, 1362), (754, 1629, 755), (1629, 758, 1628), (555, 1631, 956, 1632), (754, 756, 1629), (1635, 1117, 1118, 1505), (1513, 1071, 1069, 29), (557, 1633, 758), (1116, 1117, 1635), (1513, 29, 28, 1115), (1503, 1504, 1513, 1115), (729, 1621, 1648, 1623), (595, 1454, 1079), (595, 24, 1454), (1404, 593, 1564), (578, 576, 1638), (1638, 881, 578), (1080, 1479, 1639), (1080, 1639, 1640), (1155, 1639, 1131), (1642, 1482, 1478), (1644, 1643, 205), (1082, 1621, 1081), (1645, 1081, 1621), (1214, 1110, 1107, 736), (736, 737, 1214), (737, 1209, 1573), (1573, 1648, 1577), (606, 1653, 609, 607), (624, 641, 1508), (827, 1508, 826), (645, 654, 655), (580, 80, 79, 1001), (1313, 1312, 1328), (1334, 1312, 1310), (1316, 1334, 1649), (1675, 575, 593), (325, 155, 328), (609, 1653, 1418), (1654, 1275, 617), (819, 750, 1533, 1278), (80, 580, 1060), (1658, 1352, 1340, 1525), (883, 1167, 1655), (1042, 820, 1655), (1657, 818, 819), (1395, 1657, 819), (1233, 1232, 1337), (749, 1336, 1233), (229, 966, 341, 342), (749, 1233, 1025), (244, 1445, 1021), (1393, 1659, 1392), (881, 1638, 1660), (881, 1660, 1637), (34, 35, 1567), (1567, 1553, 1566), (216, 217, 223), (1226, 1223, 1220, 1663), (838, 1426, 3), (2, 1426, 1234), (1428, 849, 1538), (1101, 1663, 1220, 772), (1102, 1614, 1227), (1103, 1108, 1102), (1104, 1226, 1663, 1106), (1159, 1106, 1663, 1101), (1658, 1165, 1148, 1524), (567, 574, 569), (579, 949, 520), (940, 1253, 938), (948, 1585, 947), (945, 579, 948), (207, 876, 206, 204), (1306, 1265, 1256), (1349, 1350, 1279), (1658, 764, 1659), (974, 968, 1013, 1441), (269, 173, 175), (1667, 200, 196), (196, 200, 197), (760, 761, 1668), (1569, 1211, 1210), (1668, 883, 1656), (818, 1668, 1656), (1578, 1569, 1624), (1112, 1669, 1526), (1670, 1671, 1400, 727), (1608, 1671, 1670, 1064), (1588, 1674, 593, 881), (637, 1510, 831), (1511, 831, 834), (1673, 952, 421), (1601, 1673, 1638), (1675, 1554, 1580, 1652), (830, 1113, 1071), (1564, 593, 1674), (1675, 1404, 1566, 1554), (1553, 35, 709, 1676), (1461, 1550, 1429, 1431), (1676, 1580, 1553), (415, 952, 515, 444), (1462, 1459, 1605, 1677), (464, 535, 456), (526, 530, 509), (952, 415, 417), (1678, 649, 1598, 398), (693, 694, 1679, 494), (649, 1678, 1604), (1606, 1604, 1678), (1007, 1598, 1006), (398, 1598, 397), (681, 1547, 1198), (1357, 1591, 1679), (1680, 1361, 1360), (1360, 1199, 1203), (495, 484, 726), (1360, 1203, 1680), (1487, 1201, 467), (467, 463, 475), (494, 1679, 1304, 1305), (1682, 1287, 1372, 1371), (1365, 402, 1684, 1366), (1681, 400, 397), (1362, 1287, 1682), (401, 1287, 1362), (1204, 1362, 1683), (1365, 404, 402), (1630, 955, 1631), (1280, 1453, 1299, 1691), (403, 1684, 402), (1688, 1690, 1632), (1687, 1689, 1688), (1691, 1299, 1297, 1609), (1693, 1694, 597, 1565), (1692, 1474, 1565), (1187, 1474, 1184), (1184, 1692, 1280), (1567, 1498, 24), (745, 1454, 24), (32, 1694, 1693), (1693, 1565, 1474, 1473), (32, 26, 596, 1694), (1693, 1473, 32), (753, 1398, 1446, 1695), (884, 32, 1473), (131, 114, 1695), (131, 1695, 1440), (1281, 1607, 699, 1399), (1608, 1442, 1292, 1671), (129, 127, 1281), (699, 1824, 1399), (13, 1833, 1014), (59, 974, 40), (1013, 1010, 1085), (1012, 1391, 15, 1011), (1292, 1293, 1400), (976, 969, 970), (1674, 1696, 1562, 1564), (1294, 1193, 1297), (1296, 1403, 1562, 1696), (1294, 1561, 1193), (1697, 957, 1699, 1698), (1696, 1674, 1588), (958, 1700, 1684, 1685), (687, 1506, 1470), (959, 957, 1697, 1701), (958, 1699, 957), (992, 1702, 687, 686), (1697, 1515, 1701), (1550, 1461, 1462, 1704), (535, 458, 456), (682, 1549, 1434), (1548, 1433, 1703), (1548, 1703, 1593), (538, 1703, 537), (1599, 1704, 1677, 1438), (1603, 1436, 1460), (1461, 1603, 1460), (1600, 1705, 701, 703), (1599, 1550, 1704), (1704, 1462, 1677), (1706, 702, 1437, 1488), (1706, 704, 703, 702), (1705, 1600, 457), (1605, 1606, 1677), (1488, 769, 1464, 1706), (357, 1581, 965, 1707), (1464, 704, 1706), (1091, 688, 180), (1091, 180, 176), (1711, 880, 879, 1712), (1707, 1708, 356), (880, 1711, 1710), (357, 1707, 356), (688, 356, 1708), (779, 1720, 731, 1162), (1710, 1711, 1709), (1388, 1387, 1714), (41, 40, 1374), (920, 1029, 903), (897, 921, 922), (1029, 1388, 1030), (902, 1456, 1093), (914, 1715, 1153), (908, 909, 914), (912, 908, 914), (1718, 730, 1642), (774, 775, 787, 1168), (1484, 1483, 1723, 1174), (731, 1720, 730), (1642, 1725, 1721, 1722), (1642, 1722, 1482), (1157, 1724, 1723), (1157, 1723, 1483), (1157, 1483, 1163), (1728, 1171, 1176, 1729), (1725, 1726, 1721), (1724, 1721, 1726), (1719, 1171, 1727), (1725, 1716, 1727, 1726), (1717, 1719, 1716), (1642, 730, 1716, 1725), (1728, 1729, 1730), (1728, 1730, 1727), (1383, 1179, 927, 926), (1173, 1733, 1734), (1142, 1144, 1731), (1734, 1733, 1180), (1734, 1180, 1179), (1734, 1179, 1172), (1172, 1179, 1383, 1119), (1173, 1734, 1172), (793, 931, 1735), (722, 721, 487, 1736), (1119, 1383, 1384), (1119, 1384, 893), (1714, 1387, 722, 1736), (1551, 1552, 890), (1594, 1346, 723), (1594, 723, 1386), (1737, 1138, 1140, 1145), (1714, 1736, 1595), (18, 1114, 28, 30), (1137, 1138, 1737), (18, 16, 1559, 1114), (1077, 817, 969), (1183, 1691, 1188), (1074, 1075, 1186, 1185), (18, 30, 31), (1472, 1187, 1186, 1739), (1017, 885, 884, 1018), (1074, 1182, 1610), (1018, 884, 1739), (1040, 995, 996, 886), (20, 31, 1740), (885, 1017, 1740), (21, 1740, 1073), (1741, 1742, 887), (1282, 1611, 1450), (1743, 963, 1744, 1702), (887, 1612, 886), (888, 886, 996), (1748, 735, 1161, 1160), (1743, 1702, 992), (1209, 734, 735, 1748), (1747, 986, 988), (1345, 983, 987), (1648, 1209, 1748, 1623), (1748, 1160, 1623), (732, 1623, 1160), (742, 738, 934, 1225), (890, 1749, 925, 1032), (1386, 1749, 1552, 1594), (1104, 1102, 742), (1171, 1719, 1170), (1221, 1222, 781, 1750), (1749, 1386, 925), (1221, 1750, 778, 771), (1750, 782, 778), (1753, 1751, 786, 783), (1760, 810, 1758, 1759), (1758, 810, 1763, 1762), (1231, 1753, 1754), (1754, 1753, 784), (1231, 1755, 1753), (800, 797, 1756), (1756, 796, 1490), (794, 800, 789), (789, 1756, 788), (795, 928, 1489), (1207, 930, 928), (785, 1757, 799, 801), (1757, 1758, 799), (1762, 1763, 798), (1206, 802, 11, 1493), (799, 1758, 1762), (1491, 1497, 803), (1763, 1497, 798), (804, 1764, 802), (785, 786, 1765, 1757), (808, 1760, 1761, 1766), (1759, 1765, 1752), (1765, 1759, 1757), (1751, 1752, 786), (807, 805, 808, 1766), (1767, 1764, 805, 806), (1760, 808, 810), (1764, 1767, 8, 10), (1768, 784, 781, 1222), (10, 11, 1764), (935, 1768, 1222, 1223), (5, 837, 4), (1769, 1228, 1231, 1754), (1769, 1754, 784, 1768), (935, 936, 1228, 1769), (590, 1254, 1256, 1230), (1769, 1768, 935), (1288, 1634, 767, 1770), (424, 1771, 1673, 422), (938, 1253, 739), (184, 185, 1772, 1665), (1287, 1288, 1372), (1660, 1638, 1771), (1771, 1661, 1660), (207, 204, 202, 1774), (1774, 202, 200, 1667), (1773, 1772, 980), (979, 1772, 185), (1643, 1647, 1776, 1775), (198, 199, 209, 1129), (205, 206, 1644), (1479, 1080, 1081), (1130, 1131, 1476, 1777), (209, 231, 1129), (1130, 1777, 213, 212), (210, 208, 1130), (1641, 1639, 1155), (1715, 1779, 1778, 1153), (910, 1779, 1715, 909), (1351, 1781, 1099, 913), (639, 620, 619, 625), (1781, 1780, 1150), (1781, 1150, 1099), (1781, 1351, 1780), (622, 620, 639, 641), (624, 1782, 1783, 623), (827, 1782, 624, 1508), (1289, 1784, 1782, 827), (1786, 825, 835, 402), (1597, 1596, 1784), (1598, 1597, 1006), (1006, 1784, 1289), (832, 825, 1785), (1510, 828, 829, 1067), (1289, 1786, 1005), (1672, 1510, 1067, 1514), (1786, 402, 404), (1510, 635, 828), (1697, 1698, 1787, 1515), (1672, 1514, 834), (1772, 1773, 1789, 1665), (833, 834, 1698), (1787, 1514, 1515), (1709, 1711, 1712, 1790), (835, 403, 402), (403, 835, 1788), (1699, 833, 1698), (181, 183, 186), (1709, 1790, 1708, 1707), (1167, 882, 1166, 1050), (1791, 1792, 1624, 1646), (1666, 1708, 1790), (1709, 45, 1713, 1710), (1191, 1188, 1691, 1609), (1791, 1644, 206), (1794, 1792, 1793), (1713, 880, 1710), (1800, 1797, 1249, 1274), (1579, 1219, 1796), (128, 1560, 127), (127, 1292, 1442), (1191, 1609, 1193), (1309, 1650, 1314), (1799, 1650, 1798, 1800), (1650, 1309, 1798), (1798, 1309, 1797), (862, 871, 874, 1302), (1800, 1798, 1797), (1802, 1641, 1155, 1154), (868, 871, 862), (874, 1801, 678), (865, 862, 1302), (1323, 1326, 1321), (874, 684, 1801), (1801, 679, 678), (1198, 1547, 1197), (1549, 1603, 1431), (673, 672, 657), (1803, 1570, 1571, 1574), (1038, 1802, 1154), (1775, 1802, 1643), (1803, 1574, 1576, 1776), (1803, 1647, 1624, 1570), (1105, 1106, 1159, 1804), (733, 1804, 1161, 735), (1647, 1803, 1776), (1210, 737, 1573), (1439, 1110, 1214, 1212), (1103, 1105, 733), (1518, 1625, 1111, 1527), (1527, 1616, 1521, 1518), (1465, 1615, 1527, 1526), (1177, 791, 793, 1806), (1178, 1177, 1806, 1732), (1568, 1615, 1465), (1465, 1526, 1805), (1465, 1805, 765), (1315, 1316, 1649, 1808), (1275, 1654, 1800), (1806, 1735, 1732), (1800, 1654, 1799), (1800, 1274, 1275), (608, 616, 599, 601), (613, 1417, 616, 612), (1808, 1649, 1799), (598, 670, 666, 665), (612, 616, 610), (675, 670, 598, 1417), (1605, 1459, 1810, 652), (656, 659, 655), (655, 1809, 645), (657, 654, 653), (653, 650, 1435), (1809, 668, 676), (643, 1809, 824), (1811, 1731, 1141, 1139), (1431, 1603, 1461), (539, 1550, 1599), (536, 539, 1599), (537, 539, 536), (1436, 1435, 1810), (1459, 1436, 1810), (1460, 1436, 1459), (1810, 650, 652), (1737, 1145, 1731, 1811), (1438, 1677, 1437), (1606, 1488, 1437), (767, 400, 1770), (919, 905, 912, 1098), (1097, 1098, 912), (1139, 1738, 1811), (1522, 764, 1524), (1658, 1524, 764), (1444, 954, 1339, 1812), (1528, 1812, 1339, 1555), (953, 918, 954), (1813, 1814, 243, 1021), (1812, 1528, 1444), (1024, 1814, 1813, 1272), (1352, 1658, 1659, 1394), (1394, 1555, 1339, 1352), (183, 184, 1664, 1815), (879, 878, 1816, 1789), (1555, 1393, 1530), (1664, 1774, 1815), (1667, 196, 1815), (1773, 1817, 879, 1789), (1815, 196, 183), (878, 876, 1816), (207, 1774, 1816), (1666, 1790, 1712, 1817), (980, 1666, 1817, 1773), (1795, 1218, 1211, 1578), (1818, 1669, 1380), (765, 1805, 1166), (1166, 1818, 1049), (1793, 1791, 875), (877, 1793, 875), (1646, 1647, 1644), (1643, 1644, 1647), (1646, 1644, 1791), (1624, 1792, 1795, 1578), (1713, 1796, 880), (877, 880, 1794), (44, 1376, 1217, 1579), (1713, 44, 1579, 1796), (1378, 1381, 1112, 1439), (42, 1376, 44), (1405, 1495, 1036, 1034), (697, 1486, 1355, 815), (1112, 1381, 1669), (1153, 1778, 489, 1413), (815, 1546, 816), (693, 494, 495), (1409, 530, 526), (1361, 1680, 1412), (1361, 1412, 1357), (1412, 1591, 1357), (1699, 1685, 403, 1788), (1371, 1363, 1366, 1820), (471, 474, 470), (499, 476, 471), (502, 499, 503), (499, 502, 497), (1788, 833, 1699), (962, 960, 1743, 1822), (1685, 1699, 958), (994, 1822, 1743, 993), (1745, 962, 1822), (1745, 1822, 994, 1823), (1421, 1823, 994, 1747), (1420, 1627, 1823, 1421), (1823, 1821, 1745), (727, 728, 1063, 1670), (988, 987, 1422), (1421, 988, 1422), (1063, 728, 52, 54), (1583, 1061, 1423, 1066), (978, 388, 392, 393), (1062, 1424, 1423), (1825, 135, 133), (698, 752, 1824), (1833, 1826, 1636, 1084), (136, 135, 1825), (1825, 137, 136), (133, 1440, 1825), (0, 1827, 759, 1535), (392, 388, 386), (542, 408, 1535, 426), (910, 1151, 1828, 1779), (418, 540, 427), (719, 1785, 826, 640), (1033, 485, 1828), (1033, 1828, 1457), (1001, 159, 580), (1828, 485, 483), (1828, 483, 1778), (1780, 531, 1092), (1780, 1152, 531), (1469, 1780, 1092), (1001, 1000, 159), (644, 824, 623, 1783), (634, 632, 1507, 1829), (1785, 831, 1511), (674, 644, 1596), (573, 565, 1819), (1829, 1507, 712, 713), (1509, 1829, 713, 1113), (1799, 605, 602, 1808), (1829, 1509, 634), (718, 634, 1509), (577, 1652, 1348, 1347), (569, 574, 1347), (1676, 709, 609, 1418), (1807, 1580, 1676, 1418), (577, 1347, 574), (1653, 606, 617, 1830), (1807, 1418, 1653, 1830), (1831, 1084, 1636, 1587), (1532, 1831, 1587, 1121), (1083, 1831, 1532, 1290), (1637, 1558, 1296, 1696), (1054, 1052, 1661, 1832), (1696, 1588, 1637), (1587, 1636, 1626, 1827), (1558, 1637, 1053), (1661, 1771, 1832), (1051, 1054, 1833, 1557), (1833, 1054, 1055, 1826), (414, 415, 444), (1208, 582, 950), (13, 1557, 1833), (1054, 424, 425, 1055), (424, 1832, 1771), (1642, 1645, 1622, 1718), (1054, 1832, 424), (322, 321, 1122), (1082, 1080, 1576), (321, 322, 320), (405, 1123, 1534), (1576, 1080, 1640), (1170, 1834, 1168, 1169), (1576, 1640, 1775), (1834, 1170, 1720, 779), (1738, 1737, 1811), (770, 773, 1834), (1164, 1835, 1476, 1477), (1834, 774, 1168), (1777, 1835, 220, 213), (1481, 222, 1483, 1484), (1231, 1257, 1536, 1841), (1482, 1163, 1477), (1729, 1178, 1730), (1178, 1732, 1733), (1733, 1726, 1730), (1173, 1724, 1733), (224, 343, 223), (216, 223, 966), (966, 223, 343), (990, 345, 218), (924, 1343, 1156), (1484, 1174, 1175), (891, 1837, 1480), (892, 923, 1836), (1755, 1841, 5, 1839), (5, 6, 1838), (1841, 1755, 1231), (1257, 1231, 1229, 1255), (5, 1841, 837), (1846, 838, 836, 1843), (1846, 1843, 1839, 1838), (836, 1845, 1843), (1843, 1844, 1839), (1755, 1844, 1842), (1838, 1850, 1848, 1846), (1847, 838, 1846), (1849, 1847, 1848), (1840, 1234, 1848, 1850), (1851, 1854, 1853, 1852), (1840, 1850, 1838), (1234, 1662, 1848), (1844, 1845, 1861, 1860), (6, 1234, 1840), (1856, 1851, 1536), (1852, 1855, 1851), (1851, 1855, 836), (1851, 1856, 1854), (1240, 1857, 1243), (1536, 1851, 837), (1854, 1856, 1858), (1537, 1857, 1858), (1761, 1752, 1842), (1761, 1842, 1860, 1859), (807, 1766, 1859, 1862), (1847, 1860, 1861, 838), (1844, 1860, 1842), (1859, 1860, 1847, 1862), (1849, 806, 807, 1862), (1855, 1865, 1861, 1845), (1866, 1864, 1541, 1542), (1543, 1541, 1863), (1863, 1864, 1865), (1853, 1543, 1852), (1852, 1863, 1855), (1865, 1864, 1866, 1867), (1863, 1865, 1855), (1866, 1542, 1544, 1868), (838, 1861, 1865, 1867), (1544, 1869, 1426, 1868), (1866, 1868, 1867), (1300, 1301, 8, 1870), (1426, 1869, 1300, 1870), (838, 1867, 1426), (1426, 1870, 1767, 1662), (1871, 1853, 1854, 1858), (1540, 1872, 1869, 1544), (1539, 1871, 1427), (1428, 1539, 1427), (1871, 1539, 1543), (1371, 1372, 1681, 1364), (1428, 1538, 1539), (1872, 1540, 842), (1300, 1869, 1872), (1300, 1872, 842), (1366, 1684, 1700, 1686), (1681, 397, 1365), (1681, 1363, 1364), (956, 1820, 1366, 1686), (1682, 1371, 955), (1125, 1683, 1124), (554, 1124, 556), (1873, 1700, 958, 961), (956, 955, 1820), (1686, 1687, 956), (1686, 1700, 1873, 1687), (1746, 1689, 1873, 1745), (1688, 1689, 1746, 1874), (962, 1873, 961), (1874, 1746, 1745, 1821), (1628, 1633, 743, 1690), (242, 1814, 1024, 249), (1690, 1821, 1628), (758, 1633, 1628), (1279, 1350, 1530, 748), (1392, 1657, 1529), (1529, 1657, 1395), (1813, 1022, 1272), (1023, 1445, 1008), (1023, 1008, 1350), (1272, 253, 1271), (1272, 1349, 253), (1463, 1875, 1416, 1602), (621, 676, 675, 618), (1279, 748, 259), (1516, 1635, 1744), (687, 1120, 685), (1744, 1506, 1702), (1463, 1634, 1875), (676, 621, 642, 1809), (401, 1875, 1287), (572, 516, 515, 517), (952, 1819, 572, 517), (701, 1438, 702), (423, 426, 759), (423, 759, 1626), (3, 2, 1), (10, 8, 9), (34, 36, 35), (37, 38, 36), (43, 42, 44), (45, 43, 44), (46, 45, 47), (52, 53, 49), (66, 65, 64), (67, 60, 68), (69, 71, 70), (70, 71, 72), (72, 73, 75), (78, 77, 76), (84, 83, 81), (145, 85, 83), (102, 103, 1284), (115, 116, 114), (114, 117, 115), (122, 120, 121), (119, 124, 128), (113, 129, 117), (132, 113, 130), (133, 108, 132), (138, 91, 137), (144, 95, 143), (107, 92, 93), (147, 146, 84), (150, 148, 149), (153, 152, 151), (159, 158, 156), (161, 162, 163), (168, 167, 166), (169, 166, 167), (167, 379, 170), (170, 172, 171), (174, 176, 175), (177, 175, 176), (190, 192, 191), (193, 189, 194), (189, 195, 194), (202, 201, 200), (204, 203, 202), (202, 203, 201), (208, 210, 209), (215, 217, 216), (217, 219, 221), (229, 227, 230), (233, 342, 234), (234, 236, 235), (245, 244, 243), (246, 244, 245), (249, 251, 250), (250, 256, 260), (260, 261, 272), (171, 267, 266), (264, 268, 191), (262, 191, 270), (270, 275, 273), (192, 235, 270), (267, 269, 266), (267, 171, 172), (256, 276, 260), (276, 256, 277), (282, 279, 281), (281, 283, 153), (284, 285, 148), (286, 289, 288), (291, 293, 292), (292, 290, 291), (293, 294, 292), (295, 297, 296), (304, 305, 306), (309, 304, 307), (293, 313, 310), (314, 313, 293), (314, 316, 313), (318, 312, 313), (294, 309, 292), (163, 327, 328), (331, 332, 330), (334, 331, 169), (276, 336, 335), (335, 332, 276), (282, 326, 336), (277, 336, 276), (260, 276, 332), (339, 340, 337), (224, 345, 344), (340, 346, 337), (339, 337, 236), (236, 337, 238), (234, 235, 192), (198, 231, 227), (192, 194, 233), (172, 173, 269), (353, 174, 172), (353, 354, 174), (362, 363, 361), (365, 364, 65), (376, 61, 366), (61, 376, 367), (368, 374, 69), (372, 370, 367), (372, 358, 353), (372, 353, 379), (169, 170, 171), (331, 330, 166), (162, 373, 164), (153, 325, 282), (151, 156, 154), (283, 152, 153), (145, 292, 309), (146, 145, 83), (382, 72, 381), (383, 384, 382), (70, 384, 383), (67, 383, 385), (386, 388, 387), (389, 385, 383), (75, 381, 72), (382, 384, 72), (72, 384, 70), (69, 374, 71), (383, 67, 70), (69, 68, 368), (64, 366, 61), (60, 61, 367), (405, 407, 406), (409, 410, 411), (421, 419, 420), (420, 422, 421), (425, 424, 423), (426, 423, 420), (427, 419, 418), (414, 428, 413), (429, 430, 413), (409, 433, 544), (436, 435, 434), (440, 439, 429), (414, 443, 442), (444, 445, 443), (450, 449, 448), (448, 449, 451), (452, 453, 454), (459, 453, 452), (468, 463, 460), (471, 470, 469), (473, 472, 470), (485, 484, 483), (487, 486, 485), (486, 484, 485), (495, 494, 493), (498, 499, 497), (502, 501, 497), (503, 469, 505), (505, 507, 506), (505, 450, 508), (505, 508, 509), (511, 513, 510), (512, 511, 447), (515, 514, 512), (513, 512, 514), (518, 520, 519), (523, 519, 520), (520, 522, 523), (523, 522, 524), (509, 528, 526), (529, 521, 514), (528, 510, 527), (479, 533, 477), (448, 446, 450), (515, 445, 444), (441, 448, 451), (440, 441, 451), (451, 452, 440), (454, 436, 439), (407, 540, 412), (412, 413, 411), (405, 544, 543), (545, 543, 546), (548, 549, 547), (552, 547, 553), (553, 556, 555), (303, 559, 560), (552, 553, 558), (564, 563, 562), (567, 569, 568), (566, 571, 570), (1675, 577, 575), (576, 578, 575), (584, 583, 581), (1127, 584, 585), (609, 608, 607), (613, 612, 611), (598, 599, 616), (615, 619, 618), (621, 619, 620), (619, 615, 626), (628, 626, 627), (635, 631, 633), (665, 662, 664), (668, 662, 667), (658, 672, 660), (674, 643, 644), (638, 626, 630), (618, 675, 614), (679, 677, 678), (680, 678, 677), (691, 690, 46), (46, 47, 691), (693, 695, 694), (1824, 699, 698), (700, 378, 363), (702, 703, 701), (715, 628, 716), (640, 636, 719), (487, 720, 486), (720, 487, 721), (721, 725, 724), (52, 728, 53), (738, 742, 741), (382, 391, 383), (390, 753, 752), (754, 757, 756), (560, 758, 756), (770, 772, 771), (771, 773, 770), (774, 776, 775), (794, 789, 776), (798, 796, 797), (800, 799, 797), (805, 807, 806), (810, 808, 809), (822, 615, 614), (627, 822, 716), (618, 619, 621), (642, 621, 622), (642, 622, 623), (623, 824, 642), (825, 827, 826), (718, 830, 829), (833, 832, 834), (825, 832, 835), (844, 845, 847), (850, 846, 847), (855, 852, 850), (859, 850, 851), (866, 862, 865), (879, 877, 878), (593, 578, 881), (761, 765, 882), (904, 901, 905), (901, 907, 906), (905, 906, 912), (912, 914, 913), (915, 904, 905), (921, 897, 916), (922, 898, 897), (930, 929, 928), (934, 591, 933), (739, 591, 934), (934, 738, 739), (942, 945, 943), (939, 937, 951), (951, 937, 741), (349, 917, 348), (287, 964, 324), (232, 228, 229), (967, 969, 968), (817, 973, 969), (970, 967, 975), (976, 970, 975), (1077, 969, 976), (979, 688, 980), (688, 979, 180), (180, 979, 179), (563, 981, 982), (987, 988, 986), (999, 998, 888), (1345, 986, 995), (285, 286, 147), (548, 550, 549), (516, 529, 514), (1036, 1035, 1034), (887, 888, 998), (298, 302, 301), (1046, 1043, 1044), (1044, 1045, 1047), (149, 1060, 151), (1063, 1065, 1066), (1071, 714, 1069), (997, 1072, 1073), (1076, 1075, 1074), (1077, 746, 817), (1048, 1047, 1087), (354, 1091, 174), (333, 265, 263), (917, 918, 953), (1094, 1096, 1095), (1097, 913, 1099), (780, 772, 770), (1102, 1104, 1103), (713, 710, 714), (1116, 1068, 1117), (379, 371, 372), (379, 353, 172), (322, 545, 546), (208, 225, 1130), (210, 1130, 212), (1133, 589, 1132), (1134, 1136, 1135), (1143, 1144, 1142), (914, 1153, 1152), (1154, 1131, 225), (1154, 225, 208), (1148, 588, 1128), (883, 882, 1167), (1170, 1169, 1171), (893, 1172, 1119), (1175, 1174, 1172), (891, 1172, 893), (1179, 1180, 927), (1186, 1184, 1185), (1182, 1183, 1188), (1182, 1188, 1189), (1192, 1191, 1193), (999, 1073, 1017), (104, 1195, 1040), (1196, 1198, 1197), (467, 1201, 466), (1207, 803, 1206), (930, 1207, 1206), (782, 785, 801), (801, 800, 794), (778, 794, 777), (734, 1209, 737), (1229, 1231, 1228), (853, 844, 846), (571, 1235, 529), (1237, 857, 1236), (1239, 1237, 1236), (1240, 1241, 1239), (1239, 859, 1240), (1247, 1245, 1246), (1248, 1245, 1247), (1251, 1252, 1250), (1253, 1250, 1252), (1230, 1255, 1229), (1244, 1257, 1255), (1258, 1259, 1251), (1241, 1242, 1265), (1249, 1246, 1269), (1184, 1280, 1183), (1004, 138, 137), (1283, 123, 1282), (111, 1611, 1282), (984, 1285, 983), (1345, 1040, 1195), (100, 104, 101), (1533, 1083, 1290), (15, 1291, 1011), (1044, 1291, 1015), (13, 14, 1295), (856, 857, 1238), (842, 839, 1300), (840, 843, 860), (525, 524, 581), (507, 461, 449), (1263, 1306, 1259), (1307, 1238, 1248), (1238, 1237, 1248), (1312, 1311, 1310), (1319, 1318, 1317), (870, 1322, 1321), (1313, 1320, 1317), (1307, 1317, 1329), (1238, 1329, 1331), (1324, 1328, 1312), (1325, 1312, 1334), (1025, 1335, 749), (246, 953, 248), (301, 757, 1019), (1343, 924, 922), (1345, 987, 986), (985, 983, 1345), (985, 1345, 1195), (1195, 105, 985), (982, 985, 105), (142, 982, 105), (723, 1346, 725), (344, 990, 1837), (924, 1837, 898), (1522, 766, 763), (914, 1152, 1351), (1358, 1357, 694), (1199, 1360, 1200), (1365, 1005, 404), (1025, 1233, 1026), (1026, 964, 1367), (1028, 1026, 1367), (1368, 287, 285), (324, 315, 289), (316, 1370, 321), (1374, 1373, 1088), (1376, 1089, 1217), (1384, 1029, 920), (920, 896, 1384), (1042, 1014, 1016), (1014, 1833, 1083), (1395, 1278, 1336), (1336, 1278, 1233), (1025, 1026, 1396), (1040, 103, 104), (1402, 975, 1400), (1400, 975, 727), (1401, 1013, 968), (1408, 1305, 533), (1412, 1411, 1410), (503, 499, 471), (544, 1205, 550), (454, 455, 1414), (558, 557, 559), (752, 753, 116), (1425, 1063, 1424), (699, 1424, 1062), (1063, 1425, 1064), (469, 468, 507), (1236, 858, 859), (1427, 851, 849), (1035, 9, 1181), (1181, 9, 7), (1435, 673, 653), (768, 396, 400), (400, 767, 768), (1373, 1048, 1088), (975, 967, 59), (972, 1403, 1443), (972, 1443, 1401), (1401, 971, 972), (348, 246, 351), (752, 698, 978), (1446, 1398, 380), (1447, 1193, 1448), (1192, 1447, 124), (1189, 1190, 1449), (1692, 594, 1078), (1299, 1078, 1298), (744, 1454, 745), (25, 33, 1455), (596, 25, 1455), (902, 903, 1030), (1458, 564, 562), (98, 142, 100), (679, 682, 1434), (438, 1464, 1463), (1463, 437, 438), (820, 1390, 1466), (1132, 1208, 1126), (1208, 1132, 589), (1072, 997, 996), (1477, 1478, 1482), (222, 1163, 1483), (1485, 1181, 7), (1485, 696, 697), (812, 1485, 697), (694, 695, 814), (814, 816, 1359), (1201, 1487, 1203), (421, 417, 419), (793, 1489, 928), (889, 931, 929), (796, 798, 1491), (1207, 1491, 803), (1492, 1206, 1493), (1206, 1494, 930), (1497, 809, 804), (717, 1499, 821), (37, 34, 33), (1502, 1505, 1118), (1509, 830, 718), (1518, 1519, 1109), (1524, 1148, 1522), (1525, 587, 1165), (953, 1444, 248), (1445, 1528, 1008), (1336, 748, 1530), (1370, 1531, 1532), (1538, 849, 848), (1541, 1539, 1540), (1539, 1541, 1543), (841, 842, 1538), (869, 1322, 870), (660, 1326, 1327), (680, 1353, 867), (867, 1302, 680), (1547, 1434, 1433), (1433, 1197, 1547), (1603, 683, 673), (1534, 1535, 405), (725, 1496, 1405), (1405, 1037, 726), (726, 724, 1405), (1554, 1553, 1580), (1513, 830, 1071), (87, 1452, 1556), (1370, 1122, 321), (1295, 1558, 1053), (1454, 744, 746), (1078, 1563, 1298), (592, 1404, 1564), (1575, 1577, 1082), (1573, 1577, 1572), (1624, 1569, 1570), (1216, 1219, 1579), (38, 708, 36), (1087, 1047, 1045), (41, 1374, 1088), (360, 1581, 357), (700, 363, 364), (47, 965, 1582), (1582, 965, 1581), (691, 1582, 377), (360, 1582, 1581), (365, 57, 689), (1583, 365, 66), (977, 1584, 58), (1584, 977, 689), (1341, 300, 297), (697, 815, 812), (867, 860, 866), (870, 1321, 873), (1361, 1357, 1359), (1593, 1197, 1548), (1196, 1593, 1202), (465, 466, 538), (1346, 1594, 1552), (1036, 1495, 11), (1153, 1413, 1152), (8, 1301, 7), (1034, 1407, 1037), (649, 1597, 1598), (704, 705, 1600), (767, 1463, 1464), (769, 1678, 399), (459, 464, 453), (1607, 1425, 699), (981, 1286, 306), (104, 105, 1195), (1610, 1182, 1189), (1613, 1467, 1517), (1614, 1109, 1519), (1132, 1467, 1613), (1568, 1616, 1615), (1523, 1568, 1522), (1469, 586, 587), (1469, 587, 1150), (1500, 1031, 611), (1149, 1135, 1619), (1617, 1521, 1616), (1108, 1107, 1625), (1629, 756, 758), (755, 1629, 1420), (1631, 955, 956), (557, 743, 1633), (1626, 1636, 1055), (1055, 425, 1626), (1295, 1296, 1558), (1588, 881, 1637), (1563, 1079, 1454), (1638, 576, 1601), (201, 1038, 208), (1640, 1639, 1641), (1131, 1639, 1476), (1645, 1642, 1478), (205, 1643, 203), (1622, 1645, 1621), (1573, 1209, 1648), (1648, 1621, 1577), (1219, 1216, 1215), (716, 823, 1031), (716, 1031, 1499), (1313, 1307, 1308), (1310, 1308, 1314), (1649, 1334, 1310), (1310, 1314, 1650), (1650, 1649, 1310), (1580, 1807, 1651), (1652, 1651, 1348), (604, 605, 1654), (617, 604, 1654), (617, 1275, 1276), (155, 161, 328), (1167, 1041, 1655), (1042, 1655, 1041), (1042, 1390, 820), (1466, 750, 819), (819, 1278, 1395), (1659, 764, 760), (1392, 1659, 760), (1637, 1660, 1661), (1567, 35, 1553), (1639, 1479, 1476), (966, 343, 341), (218, 345, 224), (3, 1426, 2), (1234, 1426, 1662), (741, 1126, 951), (951, 1126, 1208), (742, 1102, 1227), (1108, 1614, 1102), (1517, 1227, 1614), (1109, 1614, 1108), (739, 740, 938), (1585, 1235, 947), (579, 1585, 948), (1265, 1255, 1256), (1252, 1259, 1306), (1252, 1306, 1256), (1525, 1165, 1658), (1656, 1655, 818), (253, 1349, 1279), (1665, 1664, 184), (1666, 980, 688), (1668, 761, 883), (1211, 1569, 1578), (1669, 1381, 1380), (1441, 1373, 1375), (974, 1441, 1375), (834, 831, 1672), (1509, 1113, 830), (1071, 1113, 714), (24, 33, 1567), (924, 898, 922), (1600, 703, 704), (438, 704, 1464), (399, 1678, 398), (397, 1598, 1007), (681, 1198, 1200), (1679, 1591, 1304), (1680, 1203, 1411), (1545, 1546, 1355), (1408, 494, 1305), (1444, 1528, 1445), (1770, 400, 1681), (1125, 1204, 1683), (556, 1631, 555), (1684, 403, 1685), (743, 1632, 1690), (743, 555, 1632), (1692, 1453, 1280), (1474, 1692, 1184), (24, 1498, 745), (745, 1498, 1404), (114, 116, 1695), (1440, 1695, 1446), (102, 1284, 109), (1015, 13, 1014), (1375, 1374, 40), (1085, 1047, 1048), (1292, 1400, 1671), (1401, 1443, 1391), (15, 1391, 14), (958, 959, 961), (1515, 1516, 1701), (959, 1701, 960), (1703, 1433, 1432), (1593, 1703, 538), (1432, 537, 1703), (535, 536, 458), (457, 1600, 1415), (965, 45, 1709), (44, 1713, 45), (1388, 1029, 1146), (1714, 1030, 1388), (954, 1094, 1339), (909, 1715, 914), (1717, 1720, 1170), (1162, 1158, 779), (730, 1720, 1717), (1168, 787, 790), (1482, 1722, 1721), (1721, 1157, 1482), (1482, 1157, 1163), (1721, 1724, 1157), (1723, 1724, 1173), (1727, 1171, 1728), (1727, 1730, 1726), (730, 1717, 1716), (1731, 1144, 1141), (1145, 1142, 1731), (1733, 1732, 1180), (889, 927, 1735), (1735, 931, 889), (893, 1384, 894), (926, 927, 1032), (926, 1032, 925), (1147, 1382, 1385), (1147, 1385, 1146), (1382, 1147, 1384), (1595, 1736, 487), (487, 488, 1595), (1737, 1738, 1137), (1297, 1077, 1402), (1280, 1691, 1183), (1739, 884, 1472), (1740, 31, 885), (21, 20, 1740), (1740, 1017, 1073), (1741, 1076, 1074), (1741, 1074, 1610), (887, 1076, 1741), (1741, 1610, 1450), (1741, 1450, 1742), (1073, 999, 997), (1611, 1612, 1742), (887, 1742, 1612), (886, 1612, 1194), (960, 963, 1743), (993, 1743, 992), (988, 1421, 1747), (890, 1552, 1749), (925, 1386, 1385), (784, 1753, 783), (1756, 797, 796), (800, 1756, 789), (788, 1756, 1490), (928, 795, 1207), (798, 799, 1762), (1497, 1763, 810), (1497, 1491, 798), (804, 803, 1497), (11, 802, 1764), (1757, 1759, 1758), (1752, 1761, 1759), (786, 1752, 1765), (804, 805, 1764), (590, 591, 739), (739, 1253, 590), (1372, 1288, 1770), (1771, 1638, 1673), (980, 1772, 979), (1081, 1645, 1479), (1780, 1351, 1152), (1150, 1780, 1469), (1099, 1150, 1100), (638, 639, 625), (1596, 1783, 1782), (1784, 1596, 1782), (1006, 1597, 1784), (1005, 1786, 404), (831, 1510, 1672), (1698, 834, 1787), (1514, 1116, 1515), (832, 833, 835), (835, 833, 1788), (1707, 965, 1709), (688, 1708, 1666), (1792, 1791, 1793), (1560, 1294, 1292), (1560, 1292, 127), (1193, 1609, 1297), (1797, 1309, 1247), (602, 600, 1315), (867, 865, 1302), (1319, 1323, 1321), (1801, 684, 683), (1801, 683, 682), (682, 679, 1801), (536, 701, 1705), (1802, 1775, 1640), (1640, 1641, 1802), (1643, 1802, 1038), (1105, 1804, 733), (1112, 1110, 1439), (1616, 1527, 1615), (1526, 1669, 1805), (1178, 1729, 1176), (1735, 1806, 793), (1735, 1180, 1732), (1180, 1735, 927), (1654, 605, 1799), (1649, 1650, 1799), (608, 601, 603), (616, 608, 610), (1332, 663, 661), (598, 665, 600), (616, 1417, 598), (655, 659, 668), (1809, 655, 668), (643, 645, 1809), (1809, 642, 824), (701, 536, 1599), (1810, 1435, 650), (1677, 1606, 1437), (1488, 1606, 1678), (918, 919, 954), (1021, 1445, 1023), (1021, 1022, 1813), (1350, 1555, 1530), (1008, 1555, 1350), (1815, 1774, 1667), (183, 196, 186), (876, 207, 1816), (1816, 1774, 1664), (1665, 1789, 1816), (1816, 1664, 1665), (1166, 1669, 1818), (1166, 1805, 1669), (1049, 1818, 1380), (1050, 1166, 1049), (875, 1791, 206), (877, 1794, 1793), (1796, 1794, 880), (1219, 1218, 1795), (1794, 1795, 1792), (1212, 1214, 1211), (1089, 1090, 1213), (1496, 1495, 1405), (1546, 815, 1355), (531, 530, 583), (1413, 532, 531), (531, 1152, 1413), (476, 474, 471), (1673, 1819, 952), (1701, 1516, 1744), (1701, 1744, 963), (1821, 1823, 1627), (1420, 1421, 1422), (983, 1422, 987), (1422, 983, 1285), (1064, 1670, 1063), (1423, 1424, 1066), (115, 1399, 1824), (115, 1824, 116), (116, 1824, 752), (1003, 137, 1825), (1002, 1825, 1440), (1003, 1825, 1002), (1826, 1055, 1636), (542, 426, 427), (1457, 1828, 1151), (1778, 1779, 1828), (1778, 483, 489), (156, 580, 159), (284, 148, 150), (831, 1785, 719), (1511, 832, 1785), (1596, 644, 1783), (1553, 1554, 1566), (1580, 1651, 1652), (1675, 1652, 577), (1651, 1830, 617), (617, 1276, 1651), (1290, 1532, 1533), (1637, 1661, 1052), (1053, 1637, 1052), (1587, 1827, 0), (445, 512, 447), (579, 942, 949), (950, 951, 1208), (524, 522, 949), (582, 524, 950), (1122, 1534, 322), (545, 1123, 405), (729, 1718, 1622), (773, 774, 1834), (779, 770, 1834), (1835, 1164, 220), (1178, 1733, 1730), (1733, 1724, 1726), (1481, 1484, 1480), (221, 222, 1481), (1480, 1175, 891), (891, 892, 1836), (1836, 1837, 891), (1480, 1837, 990), (1837, 1836, 923), (1838, 1839, 5), (837, 1841, 1536), (1842, 1752, 1751), (1845, 1844, 1843), (1842, 1751, 1753), (1753, 1755, 1842), (1839, 1844, 1755), (1848, 1847, 1846), (1662, 1849, 1848), (1855, 1845, 836), (837, 1851, 836), (1243, 1857, 1537), (1859, 1766, 1761), (1862, 1847, 1849), (1849, 1662, 1767), (1541, 1864, 1863), (1852, 1543, 1863), (1867, 1868, 1426), (1870, 8, 1767), (1871, 1543, 1853), (1857, 1240, 1427), (1858, 1857, 1871), (1538, 1540, 1539), (1540, 1538, 842), (1681, 1372, 1770), (1363, 1681, 1365), (1124, 1683, 1630), (1124, 1630, 556), (956, 1687, 1688), (1689, 1687, 1873), (1873, 962, 1745), (1690, 1688, 1874), (1628, 1821, 1627), (1392, 818, 1657), (242, 243, 1814), (1349, 1272, 1022), (259, 748, 749), (1506, 1635, 1505), (1744, 1635, 1506), (1702, 1506, 687), (1875, 1634, 1288), (1875, 1288, 1287), (1416, 1875, 401), (759, 426, 1535), (565, 572, 1819), (9, 8, 7), (74, 73, 72), (80, 81, 79), (86, 87, 88), (86, 88, 89), (104, 103, 101), (127, 126, 128), (160, 158, 159), (330, 164, 165), (172, 174, 173), (200, 199, 197), (206, 205, 204), (20, 19, 17, 18), (212, 213, 211), (214, 211, 215), (199, 200, 201), (249, 241, 242), (272, 274, 250), (278, 280, 279), (285, 287, 286), (334, 171, 265), (235, 237, 275), (236, 342, 339), (177, 178, 181), (358, 359, 357), (65, 362, 366), (60, 367, 68), (368, 369, 371), (373, 375, 374), (83, 84, 146), (409, 411, 433), (449, 452, 451), (464, 456, 453), (463, 462, 460), (484, 491, 482), (509, 508, 510), (518, 521, 520), (532, 496, 531), (473, 477, 534), (547, 554, 553), (571, 566, 568), (581, 524, 582), (26, 28, 25), (603, 601, 602), (618, 614, 615), (653, 654, 651), (689, 364, 365), (708, 35, 36), (484, 495, 493), (733, 735, 734), (767, 769, 768), (836, 838, 3), (860, 1356, 861), (885, 31, 884), (900, 916, 899), (929, 931, 793), (942, 941, 949), (524, 949, 950), (1701, 963, 960), (981, 984, 982), (255, 253, 259), (895, 920, 899), (204, 205, 203), (994, 1039, 1747), (159, 1000, 160), (1042, 1041, 1043), (1068, 1067, 829), (263, 261, 333), (531, 583, 1092), (1107, 1103, 733), (1115, 28, 1114), (685, 1120, 16), (1128, 588, 1127), (1140, 1138, 1139), (1100, 1150, 587), (1166, 882, 765), (1174, 1173, 1172), (1199, 1200, 1198), (1215, 1211, 1218), (1215, 1218, 1219), (1224, 933, 935), (295, 296, 305), (946, 1268, 1267), (259, 253, 1279), (1005, 1006, 1289), (1292, 1294, 1293), (841, 843, 840), (1302, 678, 680), (1309, 1248, 1247), (1332, 1325, 1333), (1019, 298, 301), (312, 300, 1341), (1342, 323, 561), (1837, 923, 898), (289, 315, 291), (1391, 1296, 14), (129, 1281, 1399), (1409, 581, 583), (312, 320, 1419), (755, 1285, 1020), (1062, 978, 698), (471, 469, 503), (1300, 839, 1301), (696, 1301, 861), (653, 673, 657), (1282, 1450, 1283), (18, 31, 20), (1201, 1202, 466), (1465, 765, 766), (1468, 582, 1208), (912, 913, 1097), (582, 1468, 581), (1475, 686, 22), (1164, 1477, 1163), (1346, 1495, 1496), (632, 628, 1507), (1512, 829, 830), (1118, 1117, 1512), (1148, 1523, 1522), (1369, 316, 317), (1534, 1123, 322), (1326, 1323, 1327), (1560, 1561, 1294), (747, 596, 1455), (944, 945, 948), (751, 1531, 1369), (860, 867, 1356), (672, 873, 1321), (1545, 1592, 1200), (1495, 1493, 11), (563, 1286, 981), (103, 1194, 1611), (1577, 1621, 1082), (1622, 1621, 729), (1635, 1516, 1116), (1647, 1646, 1624), (660, 672, 1326), (822, 823, 716), (149, 80, 1060), (151, 1060, 580), (244, 1021, 243), (34, 1567, 33), (1244, 1243, 1537), (946, 1262, 1258), (818, 760, 1668), (1656, 883, 1655), (1087, 1049, 1380), (422, 1673, 421), (1404, 1675, 593), (1651, 1276, 1348), (1634, 1463, 767), (1602, 437, 1463), (1547, 681, 677), (694, 1357, 1679), (533, 534, 477), (1683, 1362, 1630), (1631, 556, 1630), (1694, 596, 597), (753, 1695, 116), (111, 109, 1284), (40, 974, 1375), (1085, 1048, 1441), (1085, 1441, 1013), (1012, 1401, 1391), (1402, 1294, 1297), (174, 1091, 176), (729, 730, 1718), (1170, 1719, 1717), (1723, 1173, 1174), (1719, 1727, 1716), (1139, 1137, 1738), (1074, 1185, 1182), (1739, 1075, 1018), (1186, 1075, 1739), (1450, 1611, 1742), (742, 1225, 1104), (781, 782, 1750), (1759, 1761, 1760), (803, 802, 1206), (590, 1253, 1254), (1535, 408, 405), (1645, 1478, 1479), (1643, 1038, 203), (226, 195, 197), (826, 1785, 825), (1289, 825, 1786), (834, 1514, 1787), (1796, 1219, 1795), (1247, 1249, 1797), (677, 679, 1547), (457, 536, 1705), (1161, 1804, 1159), (661, 660, 1327), (644, 643, 824), (1712, 879, 1817), (1795, 1794, 1796), (1378, 1213, 1090), (1377, 1378, 1090), (530, 1409, 583), (1411, 1412, 1680), (955, 1371, 1820), (759, 1827, 1626), (1601, 573, 1819), (1673, 1601, 1819), (1808, 602, 1315), (573, 574, 567), (1807, 1830, 1651), (1831, 1083, 1084), (1775, 1776, 1576), (1777, 1476, 1835), (1175, 1480, 1484), (1838, 6, 1840), (1537, 1856, 1536), (1858, 1856, 1537), (1849, 1767, 806), (1427, 1871, 1857), (1688, 1632, 956), (1874, 1821, 1690)])
me_mesh.polygons.foreach_set('use_smooth', [True] * 3020)
me_mesh.use_remesh_preserve_volume = False
me_mesh.use_remesh_preserve_attributes = False
me_mesh.use_mirror_vertex_groups = False
me_mesh.update()

# ---- objects
ob_mball_505 = bpy.data.objects.new('Mball.505', me_mesh)

# ---- transforms, parenting, visibility, modifiers, constraints
ob_mball_505.location = (0.0, 0.0, 0.0)
ob_mball_505.scale = (1.53, 1.53, 1.53)
ob_mball_505.lineart.crease_threshold = 0.0

# ---- collection membership
col_collection_11.objects.link(ob_mball_505)

# ---- scene / render settings (as saved in the file)
scene.frame_start = 1; scene.frame_end = 250; scene.frame_set(1)
scene.render.engine = 'BLENDER_EEVEE_NEXT'
scene.render.resolution_percentage = 50
scene.render.dither_intensity = 0.0
scene.cycles.use_denoising = False
scene.cycles.samples = 10
scene.cycles.sampling_pattern = 'TABULATED_SOBOL'
scene.cycles.light_sampling_threshold = 0.0
scene.cycles.use_adaptive_sampling = False
scene.cycles.use_light_tree = False
scene.cycles.blur_glossy = 0.0
scene.cycles.pixel_filter_type = 'GAUSSIAN'
scene.cycles.sample_clamp_indirect = 0.0
scene.view_settings.view_transform = 'Standard'
bpy.context.view_layer.update()

# ---- added for rendering (the .blend has no active camera and no usable light): camera, sun
cam_auto = bpy.data.cameras.new('AutoCamera')
cam_auto.lens = 50.0
cam_auto.sensor_width = 36.0
cam_auto.clip_end = 1000.0
ob_auto_camera = bpy.data.objects.new('AutoCamera', cam_auto)
scene.collection.objects.link(ob_auto_camera)
ob_auto_camera.location = (28.5008, -34.2059, 22.7934)
ob_auto_camera.rotation_euler = (1.09748, -7.21219e-08, 0.694738)
scene.camera = ob_auto_camera
light_auto_sun = bpy.data.lights.new('AutoSun', 'SUN')
light_auto_sun.energy = 3.0
light_auto_sun.angle = 0.0523599
ob_auto_sun = bpy.data.objects.new('AutoSun', light_auto_sun)
scene.collection.objects.link(ob_auto_sun)
ob_auto_sun.rotation_euler = (0.872665, 0.174533, 0.523599)
bpy.context.view_layer.update()
